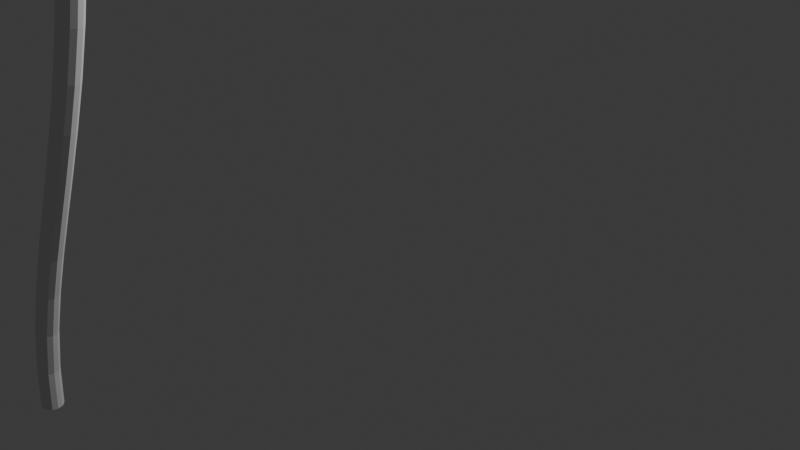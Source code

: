 # Source: blend.blend  (saved by Blender 4.1.24; exported with 4.5.12 LTS)
import bpy
from mathutils import Matrix  # noqa: F401  (used for matrix-valued properties, if any)

bpy.ops.wm.read_factory_settings(use_empty=True)
scene = bpy.context.scene
scene.name = 'Scene'

# ---- collections
col_collection = bpy.data.collections.new('Collection'); scene.collection.children.link(col_collection)

# ---- world
world_world = bpy.data.worlds.new('World'); scene.world = world_world
world_world.use_nodes = True; world_world.node_tree.nodes.clear()
_N = world_world.node_tree.nodes; _L = world_world.node_tree.links
n0 = _N.new('ShaderNodeOutputWorld'); n0.name = 'World Output'; n0.location = (300, 300)
n1 = _N.new('ShaderNodeBackground'); n1.name = 'Background'; n1.location = (10, 300)
n1.inputs[0].default_value = (0.05088, 0.05088, 0.05088, 1.0)
_L.new(n1.outputs[0], n0.inputs[0])
n0.is_active_output = True
world_world.color = (0.05088, 0.05088, 0.05088)
world_world.use_sun_shadow = False
world_world.sun_shadow_jitter_overblur = 0.0

# ---- cameras
cam_camera = bpy.data.cameras.new('Camera')
cam_camera.clip_end = 100.0
cam_camera.ortho_scale = 7.314

# ---- lights
light_light = bpy.data.lights.new('Light', 'POINT')
light_light.transmission_factor = 0.0
light_light.energy = 1000.0
light_light.shadow_soft_size = 0.1
light_light.shadow_maximum_resolution = 0.006
light_light.use_absolute_resolution = True

# ---- meshes
me_x = bpy.data.meshes.new('平面')
me_x.from_pydata([(-0.44, -0.004752, -0.117), (0.2996, -0.004752, -0.1998), (-0.44, -0.004752, 0.08617), (0.2996, -0.004752, 0.1697), (-0.2866, -0.004752, -0.2124), (0.02474, -0.004752, -0.2821), (0.02474, -0.004752, 0.2522), (-0.2866, -0.004752, 0.1822), (-0.5528, -0.004752, -0.00751), (-0.5528, 0.01063, -0.0126), (-0.5528, -0.004752, -0.01768), (0.3404, -0.004752, -0.02999), (0.3404, 0.00861, -0.01718), (0.3404, -0.004752, -0.004377), (-0.2866, -0.004752, -0.02592), (-0.2866, 0.03898, -0.01722), (-0.2866, -0.004752, -0.008608), (0.02474, -0.004752, -0.0291), (0.02474, 0.03898, -0.01744), (0.02474, -0.004752, -0.005672), (-0.44, -0.001054, -0.117), (0.2996, -0.001054, -0.1998), (-0.44, -0.001054, 0.08617), (0.2996, -0.001054, 0.1697), (-0.2866, -0.001054, -0.2124), (0.02474, -0.001054, -0.2821), (0.02474, -0.001054, 0.2522), (-0.2866, -0.001054, 0.1822), (-0.5528, -0.002657, -0.004463), (-0.5531, 0.01432, -0.01254), (-0.5529, -0.002669, -0.02073), (0.3405, -0.001776, -0.03218), (0.3406, 0.0123, -0.01718), (0.3405, -0.00177, -0.00219), (-0.2866, -0.001849, -0.02821), (-0.2868, 0.04267, -0.01723), (-0.2866, -0.001862, -0.006302), (0.02476, -0.001752, -0.03127), (0.02482, 0.04268, -0.01744), (0.02476, -0.001752, -0.00351)], [], [(19, 13, 3, 6), (8, 16, 7, 2), (16, 19, 6, 7), (4, 5, 17, 14), (14, 17, 18, 15), (15, 18, 19, 16), (0, 4, 14, 10), (10, 14, 15, 9), (9, 15, 16, 8), (5, 1, 11, 17), (17, 11, 12, 18), (18, 12, 13, 19), (39, 26, 23, 33), (28, 22, 27, 36), (36, 27, 26, 39), (24, 34, 37, 25), (34, 35, 38, 37), (35, 36, 39, 38), (20, 30, 34, 24), (30, 29, 35, 34), (29, 28, 36, 35), (25, 37, 31, 21), (37, 38, 32, 31), (38, 39, 33, 32), (0, 10, 30, 20), (1, 5, 25, 21), (3, 13, 33, 23), (2, 7, 27, 22), (4, 0, 20, 24), (5, 4, 24, 25), (6, 3, 23, 26), (7, 6, 26, 27), (8, 2, 22, 28), (9, 8, 28, 29), (10, 9, 29, 30), (11, 1, 21, 31), (12, 11, 31, 32), (13, 12, 32, 33)])
me_x.polygons.foreach_set('use_smooth', [True] * 38)
_uv = me_x.uv_layers.new(name='UV 贴图')
_uv.uv.foreach_set('vector', [0.6667, 0.744, 1.0, 0.744, 1.0, 1.0, 0.6667, 1.0, 0.0, 0.744, 0.3333, 0.744, 0.3333, 1.0, 0.0, 1.0, 0.3333, 0.744, 0.6667, 0.744, 0.6667, 1.0, 0.3333, 1.0, 0.3333, 0.0, 0.6667, 0.0, 0.6667, 0.244, 0.3333, 0.244, 0.3333, 0.244, 0.6667, 0.244, 0.6667, 0.494, 0.3333, 0.494, 0.3333, 0.494, 0.6667, 0.494, 0.6667, 0.744, 0.3333, 0.744, 0.0, 0.0, 0.3333, 0.0, 0.3333, 0.244, 0.0, 0.244, 0.0, 0.244, 0.3333, 0.244, 0.3333, 0.494, 0.0, 0.494, 0.0, 0.494, 0.3333, 0.494, 0.3333, 0.744, 0.0, 0.744, 0.6667, 0.0, 1.0, 0.0, 1.0, 0.244, 0.6667, 0.244, 0.6667, 0.244, 1.0, 0.244, 1.0, 0.494, 0.6667, 0.494, 0.6667, 0.494, 1.0, 0.494, 1.0, 0.744, 0.6667, 0.744, 0.6667, 0.744, 0.6667, 1.0, 1.0, 1.0, 1.0, 0.744, 0.0, 0.744, 0.0, 1.0, 0.3333, 1.0, 0.3333, 0.744, 0.3333, 0.744, 0.3333, 1.0, 0.6667, 1.0, 0.6667, 0.744, 0.3333, 0.0, 0.3333, 0.244, 0.6667, 0.244, 0.6667, 0.0, 0.3333, 0.244, 0.3333, 0.494, 0.6667, 0.494, 0.6667, 0.244, 0.3333, 0.494, 0.3333, 0.744, 0.6667, 0.744, 0.6667, 0.494, 0.0, 0.0, 0.0, 0.244, 0.3333, 0.244, 0.3333, 0.0, 0.0, 0.244, 0.0, 0.494, 0.3333, 0.494, 0.3333, 0.244, 0.0, 0.494, 0.0, 0.744, 0.3333, 0.744, 0.3333, 0.494, 0.6667, 0.0, 0.6667, 0.244, 1.0, 0.244, 1.0, 0.0, 0.6667, 0.244, 0.6667, 0.494, 1.0, 0.494, 1.0, 0.244, 0.6667, 0.494, 0.6667, 0.744, 1.0, 0.744, 1.0, 0.494, 0.0, 0.0, 0.0, 0.244, 0.0, 0.244, 0.0, 0.0, 1.0, 0.0, 0.6667, 0.0, 0.6667, 0.0, 1.0, 0.0, 1.0, 1.0, 1.0, 0.744, 1.0, 0.744, 1.0, 1.0, 0.0, 1.0, 0.3333, 1.0, 0.3333, 1.0, 0.0, 1.0, 0.3333, 0.0, 0.0, 0.0, 0.0, 0.0, 0.3333, 0.0, 0.6667, 0.0, 0.3333, 0.0, 0.3333, 0.0, 0.6667, 0.0, 0.6667, 1.0, 1.0, 1.0, 1.0, 1.0, 0.6667, 1.0, 0.3333, 1.0, 0.6667, 1.0, 0.6667, 1.0, 0.3333, 1.0, 0.0, 0.744, 0.0, 1.0, 0.0, 1.0, 0.0, 0.744, 0.0, 0.494, 0.0, 0.744, 0.0, 0.744, 0.0, 0.494, 0.0, 0.244, 0.0, 0.494, 0.0, 0.494, 0.0, 0.244, 1.0, 0.244, 1.0, 0.0, 1.0, 0.0, 1.0, 0.244, 1.0, 0.494, 1.0, 0.244, 1.0, 0.244, 1.0, 0.494, 1.0, 0.744, 1.0, 0.494, 1.0, 0.494, 1.0, 0.744])
me_x.update()
me_x_1 = bpy.data.meshes.new('柱体')
me_x_1.from_pydata([(0.0, 0.09, -7.0), (0.0, 0.09, 7.0), (0.045, 0.07794, -7.0), (0.045, 0.07794, 7.0), (0.07794, 0.045, -7.0), (0.07794, 0.045, 7.0), (0.09, 0.0, -7.0), (0.09, 0.0, 7.0), (0.07794, -0.045, -7.0), (0.07794, -0.045, 7.0), (0.045, -0.07794, -7.0), (0.045, -0.07794, 7.0), (0.0, -0.09, -7.0), (0.0, -0.09, 7.0), (-0.045, -0.07794, -7.0), (-0.045, -0.07794, 7.0), (-0.07794, -0.045, -7.0), (-0.07794, -0.045, 7.0), (-0.09, 0.0, -7.0), (-0.09, 0.0, 7.0), (-0.07794, 0.045, -7.0), (-0.07794, 0.045, 7.0), (-0.045, 0.07794, -7.0), (-0.045, 0.07794, 7.0), (0.0, 0.09, -6.629), (0.0, 0.09, -6.218), (0.0, 0.09, -5.806), (0.0, 0.09, -5.394), (0.0, 0.09, -4.982), (0.0, 0.09, -4.571), (0.0, 0.09, -4.159), (0.0, 0.09, -3.747), (0.0, 0.09, -3.335), (0.0, 0.09, -2.924), (0.0, 0.09, -2.512), (0.0, 0.09, -2.1), (0.0, 0.09, -1.688), (0.0, 0.09, -1.276), (0.0, 0.09, -0.8647), (0.0, 0.09, -0.4529), (0.0, 0.09, -0.04118), (0.0, 0.09, 0.3706), (0.0, 0.09, 0.7824), (0.0, 0.09, 1.194), (0.0, 0.09, 1.606), (0.0, 0.09, 2.018), (0.0, 0.09, 2.429), (0.0, 0.09, 2.841), (0.0, 0.09, 3.253), (0.0, 0.09, 3.665), (0.0, 0.09, 4.076), (0.0, 0.09, 4.488), (0.0, 0.09, 4.9), (0.0, 0.09, 5.312), (0.0, 0.09, 5.724), (0.0, 0.09, 6.135), (0.0, 0.09, 6.547), (0.045, 0.07794, 6.547), (0.045, 0.07794, 6.135), (0.045, 0.07794, 5.724), (0.045, 0.07794, 5.312), (0.045, 0.07794, 4.9), (0.045, 0.07794, 4.488), (0.045, 0.07794, 4.076), (0.045, 0.07794, 3.665), (0.045, 0.07794, 3.253), (0.045, 0.07794, 2.841), (0.045, 0.07794, 2.429), (0.045, 0.07794, 2.018), (0.045, 0.07794, 1.606), (0.045, 0.07794, 1.194), (0.045, 0.07794, 0.7824), (0.045, 0.07794, 0.3706), (0.045, 0.07794, -0.04118), (0.045, 0.07794, -0.4529), (0.045, 0.07794, -0.8647), (0.045, 0.07794, -1.276), (0.045, 0.07794, -1.688), (0.045, 0.07794, -2.1), (0.045, 0.07794, -2.512), (0.045, 0.07794, -2.924), (0.045, 0.07794, -3.335), (0.045, 0.07794, -3.747), (0.045, 0.07794, -4.159), (0.045, 0.07794, -4.571), (0.045, 0.07794, -4.982), (0.045, 0.07794, -5.394), (0.045, 0.07794, -5.806), (0.045, 0.07794, -6.218), (0.045, 0.07794, -6.629), (0.07794, 0.045, 6.547), (0.07794, 0.045, 6.135), (0.07794, 0.045, 5.724), (0.07794, 0.045, 5.312), (0.07794, 0.045, 4.9), (0.07794, 0.045, 4.488), (0.07794, 0.045, 4.076), (0.07794, 0.045, 3.665), (0.07794, 0.045, 3.253), (0.07794, 0.045, 2.841), (0.07794, 0.045, 2.429), (0.07794, 0.045, 2.018), (0.07794, 0.045, 1.606), (0.07794, 0.045, 1.194), (0.07794, 0.045, 0.7824), (0.07794, 0.045, 0.3706), (0.07794, 0.045, -0.04118), (0.07794, 0.045, -0.4529), (0.07794, 0.045, -0.8647), (0.07794, 0.045, -1.276), (0.07794, 0.045, -1.688), (0.07794, 0.045, -2.1), (0.07794, 0.045, -2.512), (0.07794, 0.045, -2.924), (0.07794, 0.045, -3.335), (0.07794, 0.045, -3.747), (0.07794, 0.045, -4.159), (0.07794, 0.045, -4.571), (0.07794, 0.045, -4.982), (0.07794, 0.045, -5.394), (0.07794, 0.045, -5.806), (0.07794, 0.045, -6.218), (0.07794, 0.045, -6.629), (0.09, 0.0, 6.547), (0.09, 0.0, 6.135), (0.09, 0.0, 5.724), (0.09, 0.0, 5.312), (0.09, 0.0, 4.9), (0.09, 0.0, 4.488), (0.09, 0.0, 4.076), (0.09, 0.0, 3.665), (0.09, 0.0, 3.253), (0.09, 0.0, 2.841), (0.09, 0.0, 2.429), (0.09, 0.0, 2.018), (0.09, 0.0, 1.606), (0.09, 0.0, 1.194), (0.09, 0.0, 0.7824), (0.09, 0.0, 0.3706), (0.09, 0.0, -0.04118), (0.09, 0.0, -0.4529), (0.09, 0.0, -0.8647), (0.09, 0.0, -1.276), (0.09, 0.0, -1.688), (0.09, 0.0, -2.1), (0.09, 0.0, -2.512), (0.09, 0.0, -2.924), (0.09, 0.0, -3.335), (0.09, 0.0, -3.747), (0.09, 0.0, -4.159), (0.09, 0.0, -4.571), (0.09, 0.0, -4.982), (0.09, 0.0, -5.394), (0.09, 0.0, -5.806), (0.09, 0.0, -6.218), (0.09, 0.0, -6.629), (0.07794, -0.045, 6.547), (0.07794, -0.045, 6.135), (0.07794, -0.045, 5.724), (0.07794, -0.045, 5.312), (0.07794, -0.045, 4.9), (0.07794, -0.045, 4.488), (0.07794, -0.045, 4.076), (0.07794, -0.045, 3.665), (0.07794, -0.045, 3.253), (0.07794, -0.045, 2.841), (0.07794, -0.045, 2.429), (0.07794, -0.045, 2.018), (0.07794, -0.045, 1.606), (0.07794, -0.045, 1.194), (0.07794, -0.045, 0.7824), (0.07794, -0.045, 0.3706), (0.07794, -0.045, -0.04118), (0.07794, -0.045, -0.4529), (0.07794, -0.045, -0.8647), (0.07794, -0.045, -1.276), (0.07794, -0.045, -1.688), (0.07794, -0.045, -2.1), (0.07794, -0.045, -2.512), (0.07794, -0.045, -2.924), (0.07794, -0.045, -3.335), (0.07794, -0.045, -3.747), (0.07794, -0.045, -4.159), (0.07794, -0.045, -4.571), (0.07794, -0.045, -4.982), (0.07794, -0.045, -5.394), (0.07794, -0.045, -5.806), (0.07794, -0.045, -6.218), (0.07794, -0.045, -6.629), (0.045, -0.07794, 6.547), (0.045, -0.07794, 6.135), (0.045, -0.07794, 5.724), (0.045, -0.07794, 5.312), (0.045, -0.07794, 4.9), (0.045, -0.07794, 4.488), (0.045, -0.07794, 4.076), (0.045, -0.07794, 3.665), (0.045, -0.07794, 3.253), (0.045, -0.07794, 2.841), (0.045, -0.07794, 2.429), (0.045, -0.07794, 2.018), (0.045, -0.07794, 1.606), (0.045, -0.07794, 1.194), (0.045, -0.07794, 0.7824), (0.045, -0.07794, 0.3706), (0.045, -0.07794, -0.04118), (0.045, -0.07794, -0.4529), (0.045, -0.07794, -0.8647), (0.045, -0.07794, -1.276), (0.045, -0.07794, -1.688), (0.045, -0.07794, -2.1), (0.045, -0.07794, -2.512), (0.045, -0.07794, -2.924), (0.045, -0.07794, -3.335), (0.045, -0.07794, -3.747), (0.045, -0.07794, -4.159), (0.045, -0.07794, -4.571), (0.045, -0.07794, -4.982), (0.045, -0.07794, -5.394), (0.045, -0.07794, -5.806), (0.045, -0.07794, -6.218), (0.045, -0.07794, -6.629), (0.0, -0.09, 6.547), (0.0, -0.09, 6.135), (0.0, -0.09, 5.724), (0.0, -0.09, 5.312), (0.0, -0.09, 4.9), (0.0, -0.09, 4.488), (0.0, -0.09, 4.076), (0.0, -0.09, 3.665), (0.0, -0.09, 3.253), (0.0, -0.09, 2.841), (0.0, -0.09, 2.429), (0.0, -0.09, 2.018), (0.0, -0.09, 1.606), (0.0, -0.09, 1.194), (0.0, -0.09, 0.7824), (0.0, -0.09, 0.3706), (0.0, -0.09, -0.04118), (0.0, -0.09, -0.4529), (0.0, -0.09, -0.8647), (0.0, -0.09, -1.276), (0.0, -0.09, -1.688), (0.0, -0.09, -2.1), (0.0, -0.09, -2.512), (0.0, -0.09, -2.924), (0.0, -0.09, -3.335), (0.0, -0.09, -3.747), (0.0, -0.09, -4.159), (0.0, -0.09, -4.571), (0.0, -0.09, -4.982), (0.0, -0.09, -5.394), (0.0, -0.09, -5.806), (0.0, -0.09, -6.218), (0.0, -0.09, -6.629), (-0.045, -0.07794, 6.547), (-0.045, -0.07794, 6.135), (-0.045, -0.07794, 5.724), (-0.045, -0.07794, 5.312), (-0.045, -0.07794, 4.9), (-0.045, -0.07794, 4.488), (-0.045, -0.07794, 4.076), (-0.045, -0.07794, 3.665), (-0.045, -0.07794, 3.253), (-0.045, -0.07794, 2.841), (-0.045, -0.07794, 2.429), (-0.045, -0.07794, 2.018), (-0.045, -0.07794, 1.606), (-0.045, -0.07794, 1.194), (-0.045, -0.07794, 0.7824), (-0.045, -0.07794, 0.3706), (-0.045, -0.07794, -0.04118), (-0.045, -0.07794, -0.4529), (-0.045, -0.07794, -0.8647), (-0.045, -0.07794, -1.276), (-0.045, -0.07794, -1.688), (-0.045, -0.07794, -2.1), (-0.045, -0.07794, -2.512), (-0.045, -0.07794, -2.924), (-0.045, -0.07794, -3.335), (-0.045, -0.07794, -3.747), (-0.045, -0.07794, -4.159), (-0.045, -0.07794, -4.571), (-0.045, -0.07794, -4.982), (-0.045, -0.07794, -5.394), (-0.045, -0.07794, -5.806), (-0.045, -0.07794, -6.218), (-0.045, -0.07794, -6.629), (-0.07794, -0.045, 6.547), (-0.07794, -0.045, 6.135), (-0.07794, -0.045, 5.724), (-0.07794, -0.045, 5.312), (-0.07794, -0.045, 4.9), (-0.07794, -0.045, 4.488), (-0.07794, -0.045, 4.076), (-0.07794, -0.045, 3.665), (-0.07794, -0.045, 3.253), (-0.07794, -0.045, 2.841), (-0.07794, -0.045, 2.429), (-0.07794, -0.045, 2.018), (-0.07794, -0.045, 1.606), (-0.07794, -0.045, 1.194), (-0.07794, -0.045, 0.7824), (-0.07794, -0.045, 0.3706), (-0.07794, -0.045, -0.04118), (-0.07794, -0.045, -0.4529), (-0.07794, -0.045, -0.8647), (-0.07794, -0.045, -1.276), (-0.07794, -0.045, -1.688), (-0.07794, -0.045, -2.1), (-0.07794, -0.045, -2.512), (-0.07794, -0.045, -2.924), (-0.07794, -0.045, -3.335), (-0.07794, -0.045, -3.747), (-0.07794, -0.045, -4.159), (-0.07794, -0.045, -4.571), (-0.07794, -0.045, -4.982), (-0.07794, -0.045, -5.394), (-0.07794, -0.045, -5.806), (-0.07794, -0.045, -6.218), (-0.07794, -0.045, -6.629), (-0.09, 0.0, 6.547), (-0.09, 0.0, 6.135), (-0.09, 0.0, 5.724), (-0.09, 0.0, 5.312), (-0.09, 0.0, 4.9), (-0.09, 0.0, 4.488), (-0.09, 0.0, 4.076), (-0.09, 0.0, 3.665), (-0.09, 0.0, 3.253), (-0.09, 0.0, 2.841), (-0.09, 0.0, 2.429), (-0.09, 0.0, 2.018), (-0.09, 0.0, 1.606), (-0.09, 0.0, 1.194), (-0.09, 0.0, 0.7824), (-0.09, 0.0, 0.3706), (-0.09, 0.0, -0.04118), (-0.09, 0.0, -0.4529), (-0.09, 0.0, -0.8647), (-0.09, 0.0, -1.276), (-0.09, 0.0, -1.688), (-0.09, 0.0, -2.1), (-0.09, 0.0, -2.512), (-0.09, 0.0, -2.924), (-0.09, 0.0, -3.335), (-0.09, 0.0, -3.747), (-0.09, 0.0, -4.159), (-0.09, 0.0, -4.571), (-0.09, 0.0, -4.982), (-0.09, 0.0, -5.394), (-0.09, 0.0, -5.806), (-0.09, 0.0, -6.218), (-0.09, 0.0, -6.629), (-0.07794, 0.045, 6.547), (-0.07794, 0.045, 6.135), (-0.07794, 0.045, 5.724), (-0.07794, 0.045, 5.312), (-0.07794, 0.045, 4.9), (-0.07794, 0.045, 4.488), (-0.07794, 0.045, 4.076), (-0.07794, 0.045, 3.665), (-0.07794, 0.045, 3.253), (-0.07794, 0.045, 2.841), (-0.07794, 0.045, 2.429), (-0.07794, 0.045, 2.018), (-0.07794, 0.045, 1.606), (-0.07794, 0.045, 1.194), (-0.07794, 0.045, 0.7824), (-0.07794, 0.045, 0.3706), (-0.07794, 0.045, -0.04118), (-0.07794, 0.045, -0.4529), (-0.07794, 0.045, -0.8647), (-0.07794, 0.045, -1.276), (-0.07794, 0.045, -1.688), (-0.07794, 0.045, -2.1), (-0.07794, 0.045, -2.512), (-0.07794, 0.045, -2.924), (-0.07794, 0.045, -3.335), (-0.07794, 0.045, -3.747), (-0.07794, 0.045, -4.159), (-0.07794, 0.045, -4.571), (-0.07794, 0.045, -4.982), (-0.07794, 0.045, -5.394), (-0.07794, 0.045, -5.806), (-0.07794, 0.045, -6.218), (-0.07794, 0.045, -6.629), (-0.045, 0.07794, 6.547), (-0.045, 0.07794, 6.135), (-0.045, 0.07794, 5.724), (-0.045, 0.07794, 5.312), (-0.045, 0.07794, 4.9), (-0.045, 0.07794, 4.488), (-0.045, 0.07794, 4.076), (-0.045, 0.07794, 3.665), (-0.045, 0.07794, 3.253), (-0.045, 0.07794, 2.841), (-0.045, 0.07794, 2.429), (-0.045, 0.07794, 2.018), (-0.045, 0.07794, 1.606), (-0.045, 0.07794, 1.194), (-0.045, 0.07794, 0.7824), (-0.045, 0.07794, 0.3706), (-0.045, 0.07794, -0.04118), (-0.045, 0.07794, -0.4529), (-0.045, 0.07794, -0.8647), (-0.045, 0.07794, -1.276), (-0.045, 0.07794, -1.688), (-0.045, 0.07794, -2.1), (-0.045, 0.07794, -2.512), (-0.045, 0.07794, -2.924), (-0.045, 0.07794, -3.335), (-0.045, 0.07794, -3.747), (-0.045, 0.07794, -4.159), (-0.045, 0.07794, -4.571), (-0.045, 0.07794, -4.982), (-0.045, 0.07794, -5.394), (-0.045, 0.07794, -5.806), (-0.045, 0.07794, -6.218), (-0.045, 0.07794, -6.629)], [], [(56, 1, 3, 57), (57, 3, 5, 90), (90, 5, 7, 123), (123, 7, 9, 156), (156, 9, 11, 189), (189, 11, 13, 222), (222, 13, 15, 255), (255, 15, 17, 288), (288, 17, 19, 321), (321, 19, 21, 354), (3, 1, 23, 21, 19, 17, 15, 13, 11, 9, 7, 5), (354, 21, 23, 387), (387, 23, 1, 56), (0, 2, 4, 6, 8, 10, 12, 14, 16, 18, 20, 22), (22, 419, 24, 0), (419, 418, 25, 24), (418, 417, 26, 25), (417, 416, 27, 26), (416, 415, 28, 27), (415, 414, 29, 28), (414, 413, 30, 29), (413, 412, 31, 30), (412, 411, 32, 31), (411, 410, 33, 32), (410, 409, 34, 33), (409, 408, 35, 34), (408, 407, 36, 35), (407, 406, 37, 36), (406, 405, 38, 37), (405, 404, 39, 38), (404, 403, 40, 39), (403, 402, 41, 40), (402, 401, 42, 41), (401, 400, 43, 42), (400, 399, 44, 43), (399, 398, 45, 44), (398, 397, 46, 45), (397, 396, 47, 46), (396, 395, 48, 47), (395, 394, 49, 48), (394, 393, 50, 49), (393, 392, 51, 50), (392, 391, 52, 51), (391, 390, 53, 52), (390, 389, 54, 53), (389, 388, 55, 54), (388, 387, 56, 55), (20, 386, 419, 22), (386, 385, 418, 419), (385, 384, 417, 418), (384, 383, 416, 417), (383, 382, 415, 416), (382, 381, 414, 415), (381, 380, 413, 414), (380, 379, 412, 413), (379, 378, 411, 412), (378, 377, 410, 411), (377, 376, 409, 410), (376, 375, 408, 409), (375, 374, 407, 408), (374, 373, 406, 407), (373, 372, 405, 406), (372, 371, 404, 405), (371, 370, 403, 404), (370, 369, 402, 403), (369, 368, 401, 402), (368, 367, 400, 401), (367, 366, 399, 400), (366, 365, 398, 399), (365, 364, 397, 398), (364, 363, 396, 397), (363, 362, 395, 396), (362, 361, 394, 395), (361, 360, 393, 394), (360, 359, 392, 393), (359, 358, 391, 392), (358, 357, 390, 391), (357, 356, 389, 390), (356, 355, 388, 389), (355, 354, 387, 388), (18, 353, 386, 20), (353, 352, 385, 386), (352, 351, 384, 385), (351, 350, 383, 384), (350, 349, 382, 383), (349, 348, 381, 382), (348, 347, 380, 381), (347, 346, 379, 380), (346, 345, 378, 379), (345, 344, 377, 378), (344, 343, 376, 377), (343, 342, 375, 376), (342, 341, 374, 375), (341, 340, 373, 374), (340, 339, 372, 373), (339, 338, 371, 372), (338, 337, 370, 371), (337, 336, 369, 370), (336, 335, 368, 369), (335, 334, 367, 368), (334, 333, 366, 367), (333, 332, 365, 366), (332, 331, 364, 365), (331, 330, 363, 364), (330, 329, 362, 363), (329, 328, 361, 362), (328, 327, 360, 361), (327, 326, 359, 360), (326, 325, 358, 359), (325, 324, 357, 358), (324, 323, 356, 357), (323, 322, 355, 356), (322, 321, 354, 355), (16, 320, 353, 18), (320, 319, 352, 353), (319, 318, 351, 352), (318, 317, 350, 351), (317, 316, 349, 350), (316, 315, 348, 349), (315, 314, 347, 348), (314, 313, 346, 347), (313, 312, 345, 346), (312, 311, 344, 345), (311, 310, 343, 344), (310, 309, 342, 343), (309, 308, 341, 342), (308, 307, 340, 341), (307, 306, 339, 340), (306, 305, 338, 339), (305, 304, 337, 338), (304, 303, 336, 337), (303, 302, 335, 336), (302, 301, 334, 335), (301, 300, 333, 334), (300, 299, 332, 333), (299, 298, 331, 332), (298, 297, 330, 331), (297, 296, 329, 330), (296, 295, 328, 329), (295, 294, 327, 328), (294, 293, 326, 327), (293, 292, 325, 326), (292, 291, 324, 325), (291, 290, 323, 324), (290, 289, 322, 323), (289, 288, 321, 322), (14, 287, 320, 16), (287, 286, 319, 320), (286, 285, 318, 319), (285, 284, 317, 318), (284, 283, 316, 317), (283, 282, 315, 316), (282, 281, 314, 315), (281, 280, 313, 314), (280, 279, 312, 313), (279, 278, 311, 312), (278, 277, 310, 311), (277, 276, 309, 310), (276, 275, 308, 309), (275, 274, 307, 308), (274, 273, 306, 307), (273, 272, 305, 306), (272, 271, 304, 305), (271, 270, 303, 304), (270, 269, 302, 303), (269, 268, 301, 302), (268, 267, 300, 301), (267, 266, 299, 300), (266, 265, 298, 299), (265, 264, 297, 298), (264, 263, 296, 297), (263, 262, 295, 296), (262, 261, 294, 295), (261, 260, 293, 294), (260, 259, 292, 293), (259, 258, 291, 292), (258, 257, 290, 291), (257, 256, 289, 290), (256, 255, 288, 289), (12, 254, 287, 14), (254, 253, 286, 287), (253, 252, 285, 286), (252, 251, 284, 285), (251, 250, 283, 284), (250, 249, 282, 283), (249, 248, 281, 282), (248, 247, 280, 281), (247, 246, 279, 280), (246, 245, 278, 279), (245, 244, 277, 278), (244, 243, 276, 277), (243, 242, 275, 276), (242, 241, 274, 275), (241, 240, 273, 274), (240, 239, 272, 273), (239, 238, 271, 272), (238, 237, 270, 271), (237, 236, 269, 270), (236, 235, 268, 269), (235, 234, 267, 268), (234, 233, 266, 267), (233, 232, 265, 266), (232, 231, 264, 265), (231, 230, 263, 264), (230, 229, 262, 263), (229, 228, 261, 262), (228, 227, 260, 261), (227, 226, 259, 260), (226, 225, 258, 259), (225, 224, 257, 258), (224, 223, 256, 257), (223, 222, 255, 256), (10, 221, 254, 12), (221, 220, 253, 254), (220, 219, 252, 253), (219, 218, 251, 252), (218, 217, 250, 251), (217, 216, 249, 250), (216, 215, 248, 249), (215, 214, 247, 248), (214, 213, 246, 247), (213, 212, 245, 246), (212, 211, 244, 245), (211, 210, 243, 244), (210, 209, 242, 243), (209, 208, 241, 242), (208, 207, 240, 241), (207, 206, 239, 240), (206, 205, 238, 239), (205, 204, 237, 238), (204, 203, 236, 237), (203, 202, 235, 236), (202, 201, 234, 235), (201, 200, 233, 234), (200, 199, 232, 233), (199, 198, 231, 232), (198, 197, 230, 231), (197, 196, 229, 230), (196, 195, 228, 229), (195, 194, 227, 228), (194, 193, 226, 227), (193, 192, 225, 226), (192, 191, 224, 225), (191, 190, 223, 224), (190, 189, 222, 223), (8, 188, 221, 10), (188, 187, 220, 221), (187, 186, 219, 220), (186, 185, 218, 219), (185, 184, 217, 218), (184, 183, 216, 217), (183, 182, 215, 216), (182, 181, 214, 215), (181, 180, 213, 214), (180, 179, 212, 213), (179, 178, 211, 212), (178, 177, 210, 211), (177, 176, 209, 210), (176, 175, 208, 209), (175, 174, 207, 208), (174, 173, 206, 207), (173, 172, 205, 206), (172, 171, 204, 205), (171, 170, 203, 204), (170, 169, 202, 203), (169, 168, 201, 202), (168, 167, 200, 201), (167, 166, 199, 200), (166, 165, 198, 199), (165, 164, 197, 198), (164, 163, 196, 197), (163, 162, 195, 196), (162, 161, 194, 195), (161, 160, 193, 194), (160, 159, 192, 193), (159, 158, 191, 192), (158, 157, 190, 191), (157, 156, 189, 190), (6, 155, 188, 8), (155, 154, 187, 188), (154, 153, 186, 187), (153, 152, 185, 186), (152, 151, 184, 185), (151, 150, 183, 184), (150, 149, 182, 183), (149, 148, 181, 182), (148, 147, 180, 181), (147, 146, 179, 180), (146, 145, 178, 179), (145, 144, 177, 178), (144, 143, 176, 177), (143, 142, 175, 176), (142, 141, 174, 175), (141, 140, 173, 174), (140, 139, 172, 173), (139, 138, 171, 172), (138, 137, 170, 171), (137, 136, 169, 170), (136, 135, 168, 169), (135, 134, 167, 168), (134, 133, 166, 167), (133, 132, 165, 166), (132, 131, 164, 165), (131, 130, 163, 164), (130, 129, 162, 163), (129, 128, 161, 162), (128, 127, 160, 161), (127, 126, 159, 160), (126, 125, 158, 159), (125, 124, 157, 158), (124, 123, 156, 157), (4, 122, 155, 6), (122, 121, 154, 155), (121, 120, 153, 154), (120, 119, 152, 153), (119, 118, 151, 152), (118, 117, 150, 151), (117, 116, 149, 150), (116, 115, 148, 149), (115, 114, 147, 148), (114, 113, 146, 147), (113, 112, 145, 146), (112, 111, 144, 145), (111, 110, 143, 144), (110, 109, 142, 143), (109, 108, 141, 142), (108, 107, 140, 141), (107, 106, 139, 140), (106, 105, 138, 139), (105, 104, 137, 138), (104, 103, 136, 137), (103, 102, 135, 136), (102, 101, 134, 135), (101, 100, 133, 134), (100, 99, 132, 133), (99, 98, 131, 132), (98, 97, 130, 131), (97, 96, 129, 130), (96, 95, 128, 129), (95, 94, 127, 128), (94, 93, 126, 127), (93, 92, 125, 126), (92, 91, 124, 125), (91, 90, 123, 124), (2, 89, 122, 4), (89, 88, 121, 122), (88, 87, 120, 121), (87, 86, 119, 120), (86, 85, 118, 119), (85, 84, 117, 118), (84, 83, 116, 117), (83, 82, 115, 116), (82, 81, 114, 115), (81, 80, 113, 114), (80, 79, 112, 113), (79, 78, 111, 112), (78, 77, 110, 111), (77, 76, 109, 110), (76, 75, 108, 109), (75, 74, 107, 108), (74, 73, 106, 107), (73, 72, 105, 106), (72, 71, 104, 105), (71, 70, 103, 104), (70, 69, 102, 103), (69, 68, 101, 102), (68, 67, 100, 101), (67, 66, 99, 100), (66, 65, 98, 99), (65, 64, 97, 98), (64, 63, 96, 97), (63, 62, 95, 96), (62, 61, 94, 95), (61, 60, 93, 94), (60, 59, 92, 93), (59, 58, 91, 92), (58, 57, 90, 91), (0, 24, 89, 2), (24, 25, 88, 89), (25, 26, 87, 88), (26, 27, 86, 87), (27, 28, 85, 86), (28, 29, 84, 85), (29, 30, 83, 84), (30, 31, 82, 83), (31, 32, 81, 82), (32, 33, 80, 81), (33, 34, 79, 80), (34, 35, 78, 79), (35, 36, 77, 78), (36, 37, 76, 77), (37, 38, 75, 76), (38, 39, 74, 75), (39, 40, 73, 74), (40, 41, 72, 73), (41, 42, 71, 72), (42, 43, 70, 71), (43, 44, 69, 70), (44, 45, 68, 69), (45, 46, 67, 68), (46, 47, 66, 67), (47, 48, 65, 66), (48, 49, 64, 65), (49, 50, 63, 64), (50, 51, 62, 63), (51, 52, 61, 62), (52, 53, 60, 61), (53, 54, 59, 60), (54, 55, 58, 59), (55, 56, 57, 58)])
_uv = me_x_1.uv_layers.new(name='UV 贴图')
_uv.uv.foreach_set('vector', [1.0, 0.9838, 1.0, 1.0, 0.9167, 1.0, 0.9167, 0.9838, 0.9167, 0.9838, 0.9167, 1.0, 0.8333, 1.0, 0.8333, 0.9838, 0.8333, 0.9838, 0.8333, 1.0, 0.75, 1.0, 0.75, 0.9838, 0.75, 0.9838, 0.75, 1.0, 0.6667, 1.0, 0.6667, 0.9838, 0.6667, 0.9838, 0.6667, 1.0, 0.5833, 1.0, 0.5833, 0.9838, 0.5833, 0.9838, 0.5833, 1.0, 0.5, 1.0, 0.5, 0.9838, 0.5, 0.9838, 0.5, 1.0, 0.4167, 1.0, 0.4167, 0.9838, 0.4167, 0.9838, 0.4167, 1.0, 0.3333, 1.0, 0.3333, 0.9838, 0.3333, 0.9838, 0.3333, 1.0, 0.25, 1.0, 0.25, 0.9838, 0.25, 0.9838, 0.25, 1.0, 0.1667, 1.0, 0.1667, 0.9838, 0.37, 0.4578, 0.25, 0.49, 0.13, 0.4578, 0.04215, 0.37, 0.01, 0.25, 0.04215, 0.13, 0.13, 0.04215, 0.25, 0.01, 0.37, 0.04215, 0.4578, 0.13, 0.49, 0.25, 0.4578, 0.37, 0.1667, 0.9838, 0.1667, 1.0, 0.08333, 1.0, 0.08333, 0.9838, 0.08333, 0.9838, 0.08333, 1.0, 7.451e-08, 1.0, 7.451e-08, 0.9838, 0.75, 0.49, 0.87, 0.4578, 0.9578, 0.37, 0.99, 0.25, 0.9578, 0.13, 0.87, 0.04215, 0.75, 0.01, 0.63, 0.04215, 0.5422, 0.13, 0.51, 0.25, 0.5422, 0.37, 0.63, 0.4578, 0.08333, 0.5, 0.08333, 0.5132, 7.451e-08, 0.5132, 7.451e-08, 0.5, 0.08333, 0.5132, 0.08333, 0.5279, 7.451e-08, 0.5279, 7.451e-08, 0.5132, 0.08333, 0.5279, 0.08333, 0.5426, 7.451e-08, 0.5426, 7.451e-08, 0.5279, 0.08333, 0.5426, 0.08333, 0.5574, 7.451e-08, 0.5574, 7.451e-08, 0.5426, 0.08333, 0.5574, 0.08333, 0.5721, 7.451e-08, 0.5721, 7.451e-08, 0.5574, 0.08333, 0.5721, 0.08333, 0.5868, 7.451e-08, 0.5868, 7.451e-08, 0.5721, 0.08333, 0.5868, 0.08333, 0.6015, 7.451e-08, 0.6015, 7.451e-08, 0.5868, 0.08333, 0.6015, 0.08333, 0.6162, 7.451e-08, 0.6162, 7.451e-08, 0.6015, 0.08333, 0.6162, 0.08333, 0.6309, 7.451e-08, 0.6309, 7.451e-08, 0.6162, 0.08333, 0.6309, 0.08333, 0.6456, 7.451e-08, 0.6456, 7.451e-08, 0.6309, 0.08333, 0.6456, 0.08333, 0.6603, 7.451e-08, 0.6603, 7.451e-08, 0.6456, 0.08333, 0.6603, 0.08333, 0.675, 7.451e-08, 0.675, 7.451e-08, 0.6603, 0.08333, 0.675, 0.08333, 0.6897, 7.451e-08, 0.6897, 7.451e-08, 0.675, 0.08333, 0.6897, 0.08333, 0.7044, 7.451e-08, 0.7044, 7.451e-08, 0.6897, 0.08333, 0.7044, 0.08333, 0.7191, 7.451e-08, 0.7191, 7.451e-08, 0.7044, 0.08333, 0.7191, 0.08333, 0.7338, 7.451e-08, 0.7338, 7.451e-08, 0.7191, 0.08333, 0.7338, 0.08333, 0.7485, 7.451e-08, 0.7485, 7.451e-08, 0.7338, 0.08333, 0.7485, 0.08333, 0.7632, 7.451e-08, 0.7632, 7.451e-08, 0.7485, 0.08333, 0.7632, 0.08333, 0.7779, 7.451e-08, 0.7779, 7.451e-08, 0.7632, 0.08333, 0.7779, 0.08333, 0.7926, 7.451e-08, 0.7926, 7.451e-08, 0.7779, 0.08333, 0.7926, 0.08333, 0.8074, 7.451e-08, 0.8074, 7.451e-08, 0.7926, 0.08333, 0.8074, 0.08333, 0.8221, 7.451e-08, 0.8221, 7.451e-08, 0.8074, 0.08333, 0.8221, 0.08333, 0.8368, 7.451e-08, 0.8368, 7.451e-08, 0.8221, 0.08333, 0.8368, 0.08333, 0.8515, 7.451e-08, 0.8515, 7.451e-08, 0.8368, 0.08333, 0.8515, 0.08333, 0.8662, 7.451e-08, 0.8662, 7.451e-08, 0.8515, 0.08333, 0.8662, 0.08333, 0.8809, 7.451e-08, 0.8809, 7.451e-08, 0.8662, 0.08333, 0.8809, 0.08333, 0.8956, 7.451e-08, 0.8956, 7.451e-08, 0.8809, 0.08333, 0.8956, 0.08333, 0.9103, 7.451e-08, 0.9103, 7.451e-08, 0.8956, 0.08333, 0.9103, 0.08333, 0.925, 7.451e-08, 0.925, 7.451e-08, 0.9103, 0.08333, 0.925, 0.08333, 0.9397, 7.451e-08, 0.9397, 7.451e-08, 0.925, 0.08333, 0.9397, 0.08333, 0.9544, 7.451e-08, 0.9544, 7.451e-08, 0.9397, 0.08333, 0.9544, 0.08333, 0.9691, 7.451e-08, 0.9691, 7.451e-08, 0.9544, 0.08333, 0.9691, 0.08333, 0.9838, 7.451e-08, 0.9838, 7.451e-08, 0.9691, 0.1667, 0.5, 0.1667, 0.5132, 0.08333, 0.5132, 0.08333, 0.5, 0.1667, 0.5132, 0.1667, 0.5279, 0.08333, 0.5279, 0.08333, 0.5132, 0.1667, 0.5279, 0.1667, 0.5426, 0.08333, 0.5426, 0.08333, 0.5279, 0.1667, 0.5426, 0.1667, 0.5574, 0.08333, 0.5574, 0.08333, 0.5426, 0.1667, 0.5574, 0.1667, 0.5721, 0.08333, 0.5721, 0.08333, 0.5574, 0.1667, 0.5721, 0.1667, 0.5868, 0.08333, 0.5868, 0.08333, 0.5721, 0.1667, 0.5868, 0.1667, 0.6015, 0.08333, 0.6015, 0.08333, 0.5868, 0.1667, 0.6015, 0.1667, 0.6162, 0.08333, 0.6162, 0.08333, 0.6015, 0.1667, 0.6162, 0.1667, 0.6309, 0.08333, 0.6309, 0.08333, 0.6162, 0.1667, 0.6309, 0.1667, 0.6456, 0.08333, 0.6456, 0.08333, 0.6309, 0.1667, 0.6456, 0.1667, 0.6603, 0.08333, 0.6603, 0.08333, 0.6456, 0.1667, 0.6603, 0.1667, 0.675, 0.08333, 0.675, 0.08333, 0.6603, 0.1667, 0.675, 0.1667, 0.6897, 0.08333, 0.6897, 0.08333, 0.675, 0.1667, 0.6897, 0.1667, 0.7044, 0.08333, 0.7044, 0.08333, 0.6897, 0.1667, 0.7044, 0.1667, 0.7191, 0.08333, 0.7191, 0.08333, 0.7044, 0.1667, 0.7191, 0.1667, 0.7338, 0.08333, 0.7338, 0.08333, 0.7191, 0.1667, 0.7338, 0.1667, 0.7485, 0.08333, 0.7485, 0.08333, 0.7338, 0.1667, 0.7485, 0.1667, 0.7632, 0.08333, 0.7632, 0.08333, 0.7485, 0.1667, 0.7632, 0.1667, 0.7779, 0.08333, 0.7779, 0.08333, 0.7632, 0.1667, 0.7779, 0.1667, 0.7926, 0.08333, 0.7926, 0.08333, 0.7779, 0.1667, 0.7926, 0.1667, 0.8074, 0.08333, 0.8074, 0.08333, 0.7926, 0.1667, 0.8074, 0.1667, 0.8221, 0.08333, 0.8221, 0.08333, 0.8074, 0.1667, 0.8221, 0.1667, 0.8368, 0.08333, 0.8368, 0.08333, 0.8221, 0.1667, 0.8368, 0.1667, 0.8515, 0.08333, 0.8515, 0.08333, 0.8368, 0.1667, 0.8515, 0.1667, 0.8662, 0.08333, 0.8662, 0.08333, 0.8515, 0.1667, 0.8662, 0.1667, 0.8809, 0.08333, 0.8809, 0.08333, 0.8662, 0.1667, 0.8809, 0.1667, 0.8956, 0.08333, 0.8956, 0.08333, 0.8809, 0.1667, 0.8956, 0.1667, 0.9103, 0.08333, 0.9103, 0.08333, 0.8956, 0.1667, 0.9103, 0.1667, 0.925, 0.08333, 0.925, 0.08333, 0.9103, 0.1667, 0.925, 0.1667, 0.9397, 0.08333, 0.9397, 0.08333, 0.925, 0.1667, 0.9397, 0.1667, 0.9544, 0.08333, 0.9544, 0.08333, 0.9397, 0.1667, 0.9544, 0.1667, 0.9691, 0.08333, 0.9691, 0.08333, 0.9544, 0.1667, 0.9691, 0.1667, 0.9838, 0.08333, 0.9838, 0.08333, 0.9691, 0.25, 0.5, 0.25, 0.5132, 0.1667, 0.5132, 0.1667, 0.5, 0.25, 0.5132, 0.25, 0.5279, 0.1667, 0.5279, 0.1667, 0.5132, 0.25, 0.5279, 0.25, 0.5426, 0.1667, 0.5426, 0.1667, 0.5279, 0.25, 0.5426, 0.25, 0.5574, 0.1667, 0.5574, 0.1667, 0.5426, 0.25, 0.5574, 0.25, 0.5721, 0.1667, 0.5721, 0.1667, 0.5574, 0.25, 0.5721, 0.25, 0.5868, 0.1667, 0.5868, 0.1667, 0.5721, 0.25, 0.5868, 0.25, 0.6015, 0.1667, 0.6015, 0.1667, 0.5868, 0.25, 0.6015, 0.25, 0.6162, 0.1667, 0.6162, 0.1667, 0.6015, 0.25, 0.6162, 0.25, 0.6309, 0.1667, 0.6309, 0.1667, 0.6162, 0.25, 0.6309, 0.25, 0.6456, 0.1667, 0.6456, 0.1667, 0.6309, 0.25, 0.6456, 0.25, 0.6603, 0.1667, 0.6603, 0.1667, 0.6456, 0.25, 0.6603, 0.25, 0.675, 0.1667, 0.675, 0.1667, 0.6603, 0.25, 0.675, 0.25, 0.6897, 0.1667, 0.6897, 0.1667, 0.675, 0.25, 0.6897, 0.25, 0.7044, 0.1667, 0.7044, 0.1667, 0.6897, 0.25, 0.7044, 0.25, 0.7191, 0.1667, 0.7191, 0.1667, 0.7044, 0.25, 0.7191, 0.25, 0.7338, 0.1667, 0.7338, 0.1667, 0.7191, 0.25, 0.7338, 0.25, 0.7485, 0.1667, 0.7485, 0.1667, 0.7338, 0.25, 0.7485, 0.25, 0.7632, 0.1667, 0.7632, 0.1667, 0.7485, 0.25, 0.7632, 0.25, 0.7779, 0.1667, 0.7779, 0.1667, 0.7632, 0.25, 0.7779, 0.25, 0.7926, 0.1667, 0.7926, 0.1667, 0.7779, 0.25, 0.7926, 0.25, 0.8074, 0.1667, 0.8074, 0.1667, 0.7926, 0.25, 0.8074, 0.25, 0.8221, 0.1667, 0.8221, 0.1667, 0.8074, 0.25, 0.8221, 0.25, 0.8368, 0.1667, 0.8368, 0.1667, 0.8221, 0.25, 0.8368, 0.25, 0.8515, 0.1667, 0.8515, 0.1667, 0.8368, 0.25, 0.8515, 0.25, 0.8662, 0.1667, 0.8662, 0.1667, 0.8515, 0.25, 0.8662, 0.25, 0.8809, 0.1667, 0.8809, 0.1667, 0.8662, 0.25, 0.8809, 0.25, 0.8956, 0.1667, 0.8956, 0.1667, 0.8809, 0.25, 0.8956, 0.25, 0.9103, 0.1667, 0.9103, 0.1667, 0.8956, 0.25, 0.9103, 0.25, 0.925, 0.1667, 0.925, 0.1667, 0.9103, 0.25, 0.925, 0.25, 0.9397, 0.1667, 0.9397, 0.1667, 0.925, 0.25, 0.9397, 0.25, 0.9544, 0.1667, 0.9544, 0.1667, 0.9397, 0.25, 0.9544, 0.25, 0.9691, 0.1667, 0.9691, 0.1667, 0.9544, 0.25, 0.9691, 0.25, 0.9838, 0.1667, 0.9838, 0.1667, 0.9691, 0.3333, 0.5, 0.3333, 0.5132, 0.25, 0.5132, 0.25, 0.5, 0.3333, 0.5132, 0.3333, 0.5279, 0.25, 0.5279, 0.25, 0.5132, 0.3333, 0.5279, 0.3333, 0.5426, 0.25, 0.5426, 0.25, 0.5279, 0.3333, 0.5426, 0.3333, 0.5574, 0.25, 0.5574, 0.25, 0.5426, 0.3333, 0.5574, 0.3333, 0.5721, 0.25, 0.5721, 0.25, 0.5574, 0.3333, 0.5721, 0.3333, 0.5868, 0.25, 0.5868, 0.25, 0.5721, 0.3333, 0.5868, 0.3333, 0.6015, 0.25, 0.6015, 0.25, 0.5868, 0.3333, 0.6015, 0.3333, 0.6162, 0.25, 0.6162, 0.25, 0.6015, 0.3333, 0.6162, 0.3333, 0.6309, 0.25, 0.6309, 0.25, 0.6162, 0.3333, 0.6309, 0.3333, 0.6456, 0.25, 0.6456, 0.25, 0.6309, 0.3333, 0.6456, 0.3333, 0.6603, 0.25, 0.6603, 0.25, 0.6456, 0.3333, 0.6603, 0.3333, 0.675, 0.25, 0.675, 0.25, 0.6603, 0.3333, 0.675, 0.3333, 0.6897, 0.25, 0.6897, 0.25, 0.675, 0.3333, 0.6897, 0.3333, 0.7044, 0.25, 0.7044, 0.25, 0.6897, 0.3333, 0.7044, 0.3333, 0.7191, 0.25, 0.7191, 0.25, 0.7044, 0.3333, 0.7191, 0.3333, 0.7338, 0.25, 0.7338, 0.25, 0.7191, 0.3333, 0.7338, 0.3333, 0.7485, 0.25, 0.7485, 0.25, 0.7338, 0.3333, 0.7485, 0.3333, 0.7632, 0.25, 0.7632, 0.25, 0.7485, 0.3333, 0.7632, 0.3333, 0.7779, 0.25, 0.7779, 0.25, 0.7632, 0.3333, 0.7779, 0.3333, 0.7926, 0.25, 0.7926, 0.25, 0.7779, 0.3333, 0.7926, 0.3333, 0.8074, 0.25, 0.8074, 0.25, 0.7926, 0.3333, 0.8074, 0.3333, 0.8221, 0.25, 0.8221, 0.25, 0.8074, 0.3333, 0.8221, 0.3333, 0.8368, 0.25, 0.8368, 0.25, 0.8221, 0.3333, 0.8368, 0.3333, 0.8515, 0.25, 0.8515, 0.25, 0.8368, 0.3333, 0.8515, 0.3333, 0.8662, 0.25, 0.8662, 0.25, 0.8515, 0.3333, 0.8662, 0.3333, 0.8809, 0.25, 0.8809, 0.25, 0.8662, 0.3333, 0.8809, 0.3333, 0.8956, 0.25, 0.8956, 0.25, 0.8809, 0.3333, 0.8956, 0.3333, 0.9103, 0.25, 0.9103, 0.25, 0.8956, 0.3333, 0.9103, 0.3333, 0.925, 0.25, 0.925, 0.25, 0.9103, 0.3333, 0.925, 0.3333, 0.9397, 0.25, 0.9397, 0.25, 0.925, 0.3333, 0.9397, 0.3333, 0.9544, 0.25, 0.9544, 0.25, 0.9397, 0.3333, 0.9544, 0.3333, 0.9691, 0.25, 0.9691, 0.25, 0.9544, 0.3333, 0.9691, 0.3333, 0.9838, 0.25, 0.9838, 0.25, 0.9691, 0.4167, 0.5, 0.4167, 0.5132, 0.3333, 0.5132, 0.3333, 0.5, 0.4167, 0.5132, 0.4167, 0.5279, 0.3333, 0.5279, 0.3333, 0.5132, 0.4167, 0.5279, 0.4167, 0.5426, 0.3333, 0.5426, 0.3333, 0.5279, 0.4167, 0.5426, 0.4167, 0.5574, 0.3333, 0.5574, 0.3333, 0.5426, 0.4167, 0.5574, 0.4167, 0.5721, 0.3333, 0.5721, 0.3333, 0.5574, 0.4167, 0.5721, 0.4167, 0.5868, 0.3333, 0.5868, 0.3333, 0.5721, 0.4167, 0.5868, 0.4167, 0.6015, 0.3333, 0.6015, 0.3333, 0.5868, 0.4167, 0.6015, 0.4167, 0.6162, 0.3333, 0.6162, 0.3333, 0.6015, 0.4167, 0.6162, 0.4167, 0.6309, 0.3333, 0.6309, 0.3333, 0.6162, 0.4167, 0.6309, 0.4167, 0.6456, 0.3333, 0.6456, 0.3333, 0.6309, 0.4167, 0.6456, 0.4167, 0.6603, 0.3333, 0.6603, 0.3333, 0.6456, 0.4167, 0.6603, 0.4167, 0.675, 0.3333, 0.675, 0.3333, 0.6603, 0.4167, 0.675, 0.4167, 0.6897, 0.3333, 0.6897, 0.3333, 0.675, 0.4167, 0.6897, 0.4167, 0.7044, 0.3333, 0.7044, 0.3333, 0.6897, 0.4167, 0.7044, 0.4167, 0.7191, 0.3333, 0.7191, 0.3333, 0.7044, 0.4167, 0.7191, 0.4167, 0.7338, 0.3333, 0.7338, 0.3333, 0.7191, 0.4167, 0.7338, 0.4167, 0.7485, 0.3333, 0.7485, 0.3333, 0.7338, 0.4167, 0.7485, 0.4167, 0.7632, 0.3333, 0.7632, 0.3333, 0.7485, 0.4167, 0.7632, 0.4167, 0.7779, 0.3333, 0.7779, 0.3333, 0.7632, 0.4167, 0.7779, 0.4167, 0.7926, 0.3333, 0.7926, 0.3333, 0.7779, 0.4167, 0.7926, 0.4167, 0.8074, 0.3333, 0.8074, 0.3333, 0.7926, 0.4167, 0.8074, 0.4167, 0.8221, 0.3333, 0.8221, 0.3333, 0.8074, 0.4167, 0.8221, 0.4167, 0.8368, 0.3333, 0.8368, 0.3333, 0.8221, 0.4167, 0.8368, 0.4167, 0.8515, 0.3333, 0.8515, 0.3333, 0.8368, 0.4167, 0.8515, 0.4167, 0.8662, 0.3333, 0.8662, 0.3333, 0.8515, 0.4167, 0.8662, 0.4167, 0.8809, 0.3333, 0.8809, 0.3333, 0.8662, 0.4167, 0.8809, 0.4167, 0.8956, 0.3333, 0.8956, 0.3333, 0.8809, 0.4167, 0.8956, 0.4167, 0.9103, 0.3333, 0.9103, 0.3333, 0.8956, 0.4167, 0.9103, 0.4167, 0.925, 0.3333, 0.925, 0.3333, 0.9103, 0.4167, 0.925, 0.4167, 0.9397, 0.3333, 0.9397, 0.3333, 0.925, 0.4167, 0.9397, 0.4167, 0.9544, 0.3333, 0.9544, 0.3333, 0.9397, 0.4167, 0.9544, 0.4167, 0.9691, 0.3333, 0.9691, 0.3333, 0.9544, 0.4167, 0.9691, 0.4167, 0.9838, 0.3333, 0.9838, 0.3333, 0.9691, 0.5, 0.5, 0.5, 0.5132, 0.4167, 0.5132, 0.4167, 0.5, 0.5, 0.5132, 0.5, 0.5279, 0.4167, 0.5279, 0.4167, 0.5132, 0.5, 0.5279, 0.5, 0.5426, 0.4167, 0.5426, 0.4167, 0.5279, 0.5, 0.5426, 0.5, 0.5574, 0.4167, 0.5574, 0.4167, 0.5426, 0.5, 0.5574, 0.5, 0.5721, 0.4167, 0.5721, 0.4167, 0.5574, 0.5, 0.5721, 0.5, 0.5868, 0.4167, 0.5868, 0.4167, 0.5721, 0.5, 0.5868, 0.5, 0.6015, 0.4167, 0.6015, 0.4167, 0.5868, 0.5, 0.6015, 0.5, 0.6162, 0.4167, 0.6162, 0.4167, 0.6015, 0.5, 0.6162, 0.5, 0.6309, 0.4167, 0.6309, 0.4167, 0.6162, 0.5, 0.6309, 0.5, 0.6456, 0.4167, 0.6456, 0.4167, 0.6309, 0.5, 0.6456, 0.5, 0.6603, 0.4167, 0.6603, 0.4167, 0.6456, 0.5, 0.6603, 0.5, 0.675, 0.4167, 0.675, 0.4167, 0.6603, 0.5, 0.675, 0.5, 0.6897, 0.4167, 0.6897, 0.4167, 0.675, 0.5, 0.6897, 0.5, 0.7044, 0.4167, 0.7044, 0.4167, 0.6897, 0.5, 0.7044, 0.5, 0.7191, 0.4167, 0.7191, 0.4167, 0.7044, 0.5, 0.7191, 0.5, 0.7338, 0.4167, 0.7338, 0.4167, 0.7191, 0.5, 0.7338, 0.5, 0.7485, 0.4167, 0.7485, 0.4167, 0.7338, 0.5, 0.7485, 0.5, 0.7632, 0.4167, 0.7632, 0.4167, 0.7485, 0.5, 0.7632, 0.5, 0.7779, 0.4167, 0.7779, 0.4167, 0.7632, 0.5, 0.7779, 0.5, 0.7926, 0.4167, 0.7926, 0.4167, 0.7779, 0.5, 0.7926, 0.5, 0.8074, 0.4167, 0.8074, 0.4167, 0.7926, 0.5, 0.8074, 0.5, 0.8221, 0.4167, 0.8221, 0.4167, 0.8074, 0.5, 0.8221, 0.5, 0.8368, 0.4167, 0.8368, 0.4167, 0.8221, 0.5, 0.8368, 0.5, 0.8515, 0.4167, 0.8515, 0.4167, 0.8368, 0.5, 0.8515, 0.5, 0.8662, 0.4167, 0.8662, 0.4167, 0.8515, 0.5, 0.8662, 0.5, 0.8809, 0.4167, 0.8809, 0.4167, 0.8662, 0.5, 0.8809, 0.5, 0.8956, 0.4167, 0.8956, 0.4167, 0.8809, 0.5, 0.8956, 0.5, 0.9103, 0.4167, 0.9103, 0.4167, 0.8956, 0.5, 0.9103, 0.5, 0.925, 0.4167, 0.925, 0.4167, 0.9103, 0.5, 0.925, 0.5, 0.9397, 0.4167, 0.9397, 0.4167, 0.925, 0.5, 0.9397, 0.5, 0.9544, 0.4167, 0.9544, 0.4167, 0.9397, 0.5, 0.9544, 0.5, 0.9691, 0.4167, 0.9691, 0.4167, 0.9544, 0.5, 0.9691, 0.5, 0.9838, 0.4167, 0.9838, 0.4167, 0.9691, 0.5833, 0.5, 0.5833, 0.5132, 0.5, 0.5132, 0.5, 0.5, 0.5833, 0.5132, 0.5833, 0.5279, 0.5, 0.5279, 0.5, 0.5132, 0.5833, 0.5279, 0.5833, 0.5426, 0.5, 0.5426, 0.5, 0.5279, 0.5833, 0.5426, 0.5833, 0.5574, 0.5, 0.5574, 0.5, 0.5426, 0.5833, 0.5574, 0.5833, 0.5721, 0.5, 0.5721, 0.5, 0.5574, 0.5833, 0.5721, 0.5833, 0.5868, 0.5, 0.5868, 0.5, 0.5721, 0.5833, 0.5868, 0.5833, 0.6015, 0.5, 0.6015, 0.5, 0.5868, 0.5833, 0.6015, 0.5833, 0.6162, 0.5, 0.6162, 0.5, 0.6015, 0.5833, 0.6162, 0.5833, 0.6309, 0.5, 0.6309, 0.5, 0.6162, 0.5833, 0.6309, 0.5833, 0.6456, 0.5, 0.6456, 0.5, 0.6309, 0.5833, 0.6456, 0.5833, 0.6603, 0.5, 0.6603, 0.5, 0.6456, 0.5833, 0.6603, 0.5833, 0.675, 0.5, 0.675, 0.5, 0.6603, 0.5833, 0.675, 0.5833, 0.6897, 0.5, 0.6897, 0.5, 0.675, 0.5833, 0.6897, 0.5833, 0.7044, 0.5, 0.7044, 0.5, 0.6897, 0.5833, 0.7044, 0.5833, 0.7191, 0.5, 0.7191, 0.5, 0.7044, 0.5833, 0.7191, 0.5833, 0.7338, 0.5, 0.7338, 0.5, 0.7191, 0.5833, 0.7338, 0.5833, 0.7485, 0.5, 0.7485, 0.5, 0.7338, 0.5833, 0.7485, 0.5833, 0.7632, 0.5, 0.7632, 0.5, 0.7485, 0.5833, 0.7632, 0.5833, 0.7779, 0.5, 0.7779, 0.5, 0.7632, 0.5833, 0.7779, 0.5833, 0.7926, 0.5, 0.7926, 0.5, 0.7779, 0.5833, 0.7926, 0.5833, 0.8074, 0.5, 0.8074, 0.5, 0.7926, 0.5833, 0.8074, 0.5833, 0.8221, 0.5, 0.8221, 0.5, 0.8074, 0.5833, 0.8221, 0.5833, 0.8368, 0.5, 0.8368, 0.5, 0.8221, 0.5833, 0.8368, 0.5833, 0.8515, 0.5, 0.8515, 0.5, 0.8368, 0.5833, 0.8515, 0.5833, 0.8662, 0.5, 0.8662, 0.5, 0.8515, 0.5833, 0.8662, 0.5833, 0.8809, 0.5, 0.8809, 0.5, 0.8662, 0.5833, 0.8809, 0.5833, 0.8956, 0.5, 0.8956, 0.5, 0.8809, 0.5833, 0.8956, 0.5833, 0.9103, 0.5, 0.9103, 0.5, 0.8956, 0.5833, 0.9103, 0.5833, 0.925, 0.5, 0.925, 0.5, 0.9103, 0.5833, 0.925, 0.5833, 0.9397, 0.5, 0.9397, 0.5, 0.925, 0.5833, 0.9397, 0.5833, 0.9544, 0.5, 0.9544, 0.5, 0.9397, 0.5833, 0.9544, 0.5833, 0.9691, 0.5, 0.9691, 0.5, 0.9544, 0.5833, 0.9691, 0.5833, 0.9838, 0.5, 0.9838, 0.5, 0.9691, 0.6667, 0.5, 0.6667, 0.5132, 0.5833, 0.5132, 0.5833, 0.5, 0.6667, 0.5132, 0.6667, 0.5279, 0.5833, 0.5279, 0.5833, 0.5132, 0.6667, 0.5279, 0.6667, 0.5426, 0.5833, 0.5426, 0.5833, 0.5279, 0.6667, 0.5426, 0.6667, 0.5574, 0.5833, 0.5574, 0.5833, 0.5426, 0.6667, 0.5574, 0.6667, 0.5721, 0.5833, 0.5721, 0.5833, 0.5574, 0.6667, 0.5721, 0.6667, 0.5868, 0.5833, 0.5868, 0.5833, 0.5721, 0.6667, 0.5868, 0.6667, 0.6015, 0.5833, 0.6015, 0.5833, 0.5868, 0.6667, 0.6015, 0.6667, 0.6162, 0.5833, 0.6162, 0.5833, 0.6015, 0.6667, 0.6162, 0.6667, 0.6309, 0.5833, 0.6309, 0.5833, 0.6162, 0.6667, 0.6309, 0.6667, 0.6456, 0.5833, 0.6456, 0.5833, 0.6309, 0.6667, 0.6456, 0.6667, 0.6603, 0.5833, 0.6603, 0.5833, 0.6456, 0.6667, 0.6603, 0.6667, 0.675, 0.5833, 0.675, 0.5833, 0.6603, 0.6667, 0.675, 0.6667, 0.6897, 0.5833, 0.6897, 0.5833, 0.675, 0.6667, 0.6897, 0.6667, 0.7044, 0.5833, 0.7044, 0.5833, 0.6897, 0.6667, 0.7044, 0.6667, 0.7191, 0.5833, 0.7191, 0.5833, 0.7044, 0.6667, 0.7191, 0.6667, 0.7338, 0.5833, 0.7338, 0.5833, 0.7191, 0.6667, 0.7338, 0.6667, 0.7485, 0.5833, 0.7485, 0.5833, 0.7338, 0.6667, 0.7485, 0.6667, 0.7632, 0.5833, 0.7632, 0.5833, 0.7485, 0.6667, 0.7632, 0.6667, 0.7779, 0.5833, 0.7779, 0.5833, 0.7632, 0.6667, 0.7779, 0.6667, 0.7926, 0.5833, 0.7926, 0.5833, 0.7779, 0.6667, 0.7926, 0.6667, 0.8074, 0.5833, 0.8074, 0.5833, 0.7926, 0.6667, 0.8074, 0.6667, 0.8221, 0.5833, 0.8221, 0.5833, 0.8074, 0.6667, 0.8221, 0.6667, 0.8368, 0.5833, 0.8368, 0.5833, 0.8221, 0.6667, 0.8368, 0.6667, 0.8515, 0.5833, 0.8515, 0.5833, 0.8368, 0.6667, 0.8515, 0.6667, 0.8662, 0.5833, 0.8662, 0.5833, 0.8515, 0.6667, 0.8662, 0.6667, 0.8809, 0.5833, 0.8809, 0.5833, 0.8662, 0.6667, 0.8809, 0.6667, 0.8956, 0.5833, 0.8956, 0.5833, 0.8809, 0.6667, 0.8956, 0.6667, 0.9103, 0.5833, 0.9103, 0.5833, 0.8956, 0.6667, 0.9103, 0.6667, 0.925, 0.5833, 0.925, 0.5833, 0.9103, 0.6667, 0.925, 0.6667, 0.9397, 0.5833, 0.9397, 0.5833, 0.925, 0.6667, 0.9397, 0.6667, 0.9544, 0.5833, 0.9544, 0.5833, 0.9397, 0.6667, 0.9544, 0.6667, 0.9691, 0.5833, 0.9691, 0.5833, 0.9544, 0.6667, 0.9691, 0.6667, 0.9838, 0.5833, 0.9838, 0.5833, 0.9691, 0.75, 0.5, 0.75, 0.5132, 0.6667, 0.5132, 0.6667, 0.5, 0.75, 0.5132, 0.75, 0.5279, 0.6667, 0.5279, 0.6667, 0.5132, 0.75, 0.5279, 0.75, 0.5426, 0.6667, 0.5426, 0.6667, 0.5279, 0.75, 0.5426, 0.75, 0.5574, 0.6667, 0.5574, 0.6667, 0.5426, 0.75, 0.5574, 0.75, 0.5721, 0.6667, 0.5721, 0.6667, 0.5574, 0.75, 0.5721, 0.75, 0.5868, 0.6667, 0.5868, 0.6667, 0.5721, 0.75, 0.5868, 0.75, 0.6015, 0.6667, 0.6015, 0.6667, 0.5868, 0.75, 0.6015, 0.75, 0.6162, 0.6667, 0.6162, 0.6667, 0.6015, 0.75, 0.6162, 0.75, 0.6309, 0.6667, 0.6309, 0.6667, 0.6162, 0.75, 0.6309, 0.75, 0.6456, 0.6667, 0.6456, 0.6667, 0.6309, 0.75, 0.6456, 0.75, 0.6603, 0.6667, 0.6603, 0.6667, 0.6456, 0.75, 0.6603, 0.75, 0.675, 0.6667, 0.675, 0.6667, 0.6603, 0.75, 0.675, 0.75, 0.6897, 0.6667, 0.6897, 0.6667, 0.675, 0.75, 0.6897, 0.75, 0.7044, 0.6667, 0.7044, 0.6667, 0.6897, 0.75, 0.7044, 0.75, 0.7191, 0.6667, 0.7191, 0.6667, 0.7044, 0.75, 0.7191, 0.75, 0.7338, 0.6667, 0.7338, 0.6667, 0.7191, 0.75, 0.7338, 0.75, 0.7485, 0.6667, 0.7485, 0.6667, 0.7338, 0.75, 0.7485, 0.75, 0.7632, 0.6667, 0.7632, 0.6667, 0.7485, 0.75, 0.7632, 0.75, 0.7779, 0.6667, 0.7779, 0.6667, 0.7632, 0.75, 0.7779, 0.75, 0.7926, 0.6667, 0.7926, 0.6667, 0.7779, 0.75, 0.7926, 0.75, 0.8074, 0.6667, 0.8074, 0.6667, 0.7926, 0.75, 0.8074, 0.75, 0.8221, 0.6667, 0.8221, 0.6667, 0.8074, 0.75, 0.8221, 0.75, 0.8368, 0.6667, 0.8368, 0.6667, 0.8221, 0.75, 0.8368, 0.75, 0.8515, 0.6667, 0.8515, 0.6667, 0.8368, 0.75, 0.8515, 0.75, 0.8662, 0.6667, 0.8662, 0.6667, 0.8515, 0.75, 0.8662, 0.75, 0.8809, 0.6667, 0.8809, 0.6667, 0.8662, 0.75, 0.8809, 0.75, 0.8956, 0.6667, 0.8956, 0.6667, 0.8809, 0.75, 0.8956, 0.75, 0.9103, 0.6667, 0.9103, 0.6667, 0.8956, 0.75, 0.9103, 0.75, 0.925, 0.6667, 0.925, 0.6667, 0.9103, 0.75, 0.925, 0.75, 0.9397, 0.6667, 0.9397, 0.6667, 0.925, 0.75, 0.9397, 0.75, 0.9544, 0.6667, 0.9544, 0.6667, 0.9397, 0.75, 0.9544, 0.75, 0.9691, 0.6667, 0.9691, 0.6667, 0.9544, 0.75, 0.9691, 0.75, 0.9838, 0.6667, 0.9838, 0.6667, 0.9691, 0.8333, 0.5, 0.8333, 0.5132, 0.75, 0.5132, 0.75, 0.5, 0.8333, 0.5132, 0.8333, 0.5279, 0.75, 0.5279, 0.75, 0.5132, 0.8333, 0.5279, 0.8333, 0.5426, 0.75, 0.5426, 0.75, 0.5279, 0.8333, 0.5426, 0.8333, 0.5574, 0.75, 0.5574, 0.75, 0.5426, 0.8333, 0.5574, 0.8333, 0.5721, 0.75, 0.5721, 0.75, 0.5574, 0.8333, 0.5721, 0.8333, 0.5868, 0.75, 0.5868, 0.75, 0.5721, 0.8333, 0.5868, 0.8333, 0.6015, 0.75, 0.6015, 0.75, 0.5868, 0.8333, 0.6015, 0.8333, 0.6162, 0.75, 0.6162, 0.75, 0.6015, 0.8333, 0.6162, 0.8333, 0.6309, 0.75, 0.6309, 0.75, 0.6162, 0.8333, 0.6309, 0.8333, 0.6456, 0.75, 0.6456, 0.75, 0.6309, 0.8333, 0.6456, 0.8333, 0.6603, 0.75, 0.6603, 0.75, 0.6456, 0.8333, 0.6603, 0.8333, 0.675, 0.75, 0.675, 0.75, 0.6603, 0.8333, 0.675, 0.8333, 0.6897, 0.75, 0.6897, 0.75, 0.675, 0.8333, 0.6897, 0.8333, 0.7044, 0.75, 0.7044, 0.75, 0.6897, 0.8333, 0.7044, 0.8333, 0.7191, 0.75, 0.7191, 0.75, 0.7044, 0.8333, 0.7191, 0.8333, 0.7338, 0.75, 0.7338, 0.75, 0.7191, 0.8333, 0.7338, 0.8333, 0.7485, 0.75, 0.7485, 0.75, 0.7338, 0.8333, 0.7485, 0.8333, 0.7632, 0.75, 0.7632, 0.75, 0.7485, 0.8333, 0.7632, 0.8333, 0.7779, 0.75, 0.7779, 0.75, 0.7632, 0.8333, 0.7779, 0.8333, 0.7926, 0.75, 0.7926, 0.75, 0.7779, 0.8333, 0.7926, 0.8333, 0.8074, 0.75, 0.8074, 0.75, 0.7926, 0.8333, 0.8074, 0.8333, 0.8221, 0.75, 0.8221, 0.75, 0.8074, 0.8333, 0.8221, 0.8333, 0.8368, 0.75, 0.8368, 0.75, 0.8221, 0.8333, 0.8368, 0.8333, 0.8515, 0.75, 0.8515, 0.75, 0.8368, 0.8333, 0.8515, 0.8333, 0.8662, 0.75, 0.8662, 0.75, 0.8515, 0.8333, 0.8662, 0.8333, 0.8809, 0.75, 0.8809, 0.75, 0.8662, 0.8333, 0.8809, 0.8333, 0.8956, 0.75, 0.8956, 0.75, 0.8809, 0.8333, 0.8956, 0.8333, 0.9103, 0.75, 0.9103, 0.75, 0.8956, 0.8333, 0.9103, 0.8333, 0.925, 0.75, 0.925, 0.75, 0.9103, 0.8333, 0.925, 0.8333, 0.9397, 0.75, 0.9397, 0.75, 0.925, 0.8333, 0.9397, 0.8333, 0.9544, 0.75, 0.9544, 0.75, 0.9397, 0.8333, 0.9544, 0.8333, 0.9691, 0.75, 0.9691, 0.75, 0.9544, 0.8333, 0.9691, 0.8333, 0.9838, 0.75, 0.9838, 0.75, 0.9691, 0.9167, 0.5, 0.9167, 0.5132, 0.8333, 0.5132, 0.8333, 0.5, 0.9167, 0.5132, 0.9167, 0.5279, 0.8333, 0.5279, 0.8333, 0.5132, 0.9167, 0.5279, 0.9167, 0.5426, 0.8333, 0.5426, 0.8333, 0.5279, 0.9167, 0.5426, 0.9167, 0.5574, 0.8333, 0.5574, 0.8333, 0.5426, 0.9167, 0.5574, 0.9167, 0.5721, 0.8333, 0.5721, 0.8333, 0.5574, 0.9167, 0.5721, 0.9167, 0.5868, 0.8333, 0.5868, 0.8333, 0.5721, 0.9167, 0.5868, 0.9167, 0.6015, 0.8333, 0.6015, 0.8333, 0.5868, 0.9167, 0.6015, 0.9167, 0.6162, 0.8333, 0.6162, 0.8333, 0.6015, 0.9167, 0.6162, 0.9167, 0.6309, 0.8333, 0.6309, 0.8333, 0.6162, 0.9167, 0.6309, 0.9167, 0.6456, 0.8333, 0.6456, 0.8333, 0.6309, 0.9167, 0.6456, 0.9167, 0.6603, 0.8333, 0.6603, 0.8333, 0.6456, 0.9167, 0.6603, 0.9167, 0.675, 0.8333, 0.675, 0.8333, 0.6603, 0.9167, 0.675, 0.9167, 0.6897, 0.8333, 0.6897, 0.8333, 0.675, 0.9167, 0.6897, 0.9167, 0.7044, 0.8333, 0.7044, 0.8333, 0.6897, 0.9167, 0.7044, 0.9167, 0.7191, 0.8333, 0.7191, 0.8333, 0.7044, 0.9167, 0.7191, 0.9167, 0.7338, 0.8333, 0.7338, 0.8333, 0.7191, 0.9167, 0.7338, 0.9167, 0.7485, 0.8333, 0.7485, 0.8333, 0.7338, 0.9167, 0.7485, 0.9167, 0.7632, 0.8333, 0.7632, 0.8333, 0.7485, 0.9167, 0.7632, 0.9167, 0.7779, 0.8333, 0.7779, 0.8333, 0.7632, 0.9167, 0.7779, 0.9167, 0.7926, 0.8333, 0.7926, 0.8333, 0.7779, 0.9167, 0.7926, 0.9167, 0.8074, 0.8333, 0.8074, 0.8333, 0.7926, 0.9167, 0.8074, 0.9167, 0.8221, 0.8333, 0.8221, 0.8333, 0.8074, 0.9167, 0.8221, 0.9167, 0.8368, 0.8333, 0.8368, 0.8333, 0.8221, 0.9167, 0.8368, 0.9167, 0.8515, 0.8333, 0.8515, 0.8333, 0.8368, 0.9167, 0.8515, 0.9167, 0.8662, 0.8333, 0.8662, 0.8333, 0.8515, 0.9167, 0.8662, 0.9167, 0.8809, 0.8333, 0.8809, 0.8333, 0.8662, 0.9167, 0.8809, 0.9167, 0.8956, 0.8333, 0.8956, 0.8333, 0.8809, 0.9167, 0.8956, 0.9167, 0.9103, 0.8333, 0.9103, 0.8333, 0.8956, 0.9167, 0.9103, 0.9167, 0.925, 0.8333, 0.925, 0.8333, 0.9103, 0.9167, 0.925, 0.9167, 0.9397, 0.8333, 0.9397, 0.8333, 0.925, 0.9167, 0.9397, 0.9167, 0.9544, 0.8333, 0.9544, 0.8333, 0.9397, 0.9167, 0.9544, 0.9167, 0.9691, 0.8333, 0.9691, 0.8333, 0.9544, 0.9167, 0.9691, 0.9167, 0.9838, 0.8333, 0.9838, 0.8333, 0.9691, 1.0, 0.5, 1.0, 0.5132, 0.9167, 0.5132, 0.9167, 0.5, 1.0, 0.5132, 1.0, 0.5279, 0.9167, 0.5279, 0.9167, 0.5132, 1.0, 0.5279, 1.0, 0.5426, 0.9167, 0.5426, 0.9167, 0.5279, 1.0, 0.5426, 1.0, 0.5574, 0.9167, 0.5574, 0.9167, 0.5426, 1.0, 0.5574, 1.0, 0.5721, 0.9167, 0.5721, 0.9167, 0.5574, 1.0, 0.5721, 1.0, 0.5868, 0.9167, 0.5868, 0.9167, 0.5721, 1.0, 0.5868, 1.0, 0.6015, 0.9167, 0.6015, 0.9167, 0.5868, 1.0, 0.6015, 1.0, 0.6162, 0.9167, 0.6162, 0.9167, 0.6015, 1.0, 0.6162, 1.0, 0.6309, 0.9167, 0.6309, 0.9167, 0.6162, 1.0, 0.6309, 1.0, 0.6456, 0.9167, 0.6456, 0.9167, 0.6309, 1.0, 0.6456, 1.0, 0.6603, 0.9167, 0.6603, 0.9167, 0.6456, 1.0, 0.6603, 1.0, 0.675, 0.9167, 0.675, 0.9167, 0.6603, 1.0, 0.675, 1.0, 0.6897, 0.9167, 0.6897, 0.9167, 0.675, 1.0, 0.6897, 1.0, 0.7044, 0.9167, 0.7044, 0.9167, 0.6897, 1.0, 0.7044, 1.0, 0.7191, 0.9167, 0.7191, 0.9167, 0.7044, 1.0, 0.7191, 1.0, 0.7338, 0.9167, 0.7338, 0.9167, 0.7191, 1.0, 0.7338, 1.0, 0.7485, 0.9167, 0.7485, 0.9167, 0.7338, 1.0, 0.7485, 1.0, 0.7632, 0.9167, 0.7632, 0.9167, 0.7485, 1.0, 0.7632, 1.0, 0.7779, 0.9167, 0.7779, 0.9167, 0.7632, 1.0, 0.7779, 1.0, 0.7926, 0.9167, 0.7926, 0.9167, 0.7779, 1.0, 0.7926, 1.0, 0.8074, 0.9167, 0.8074, 0.9167, 0.7926, 1.0, 0.8074, 1.0, 0.8221, 0.9167, 0.8221, 0.9167, 0.8074, 1.0, 0.8221, 1.0, 0.8368, 0.9167, 0.8368, 0.9167, 0.8221, 1.0, 0.8368, 1.0, 0.8515, 0.9167, 0.8515, 0.9167, 0.8368, 1.0, 0.8515, 1.0, 0.8662, 0.9167, 0.8662, 0.9167, 0.8515, 1.0, 0.8662, 1.0, 0.8809, 0.9167, 0.8809, 0.9167, 0.8662, 1.0, 0.8809, 1.0, 0.8956, 0.9167, 0.8956, 0.9167, 0.8809, 1.0, 0.8956, 1.0, 0.9103, 0.9167, 0.9103, 0.9167, 0.8956, 1.0, 0.9103, 1.0, 0.925, 0.9167, 0.925, 0.9167, 0.9103, 1.0, 0.925, 1.0, 0.9397, 0.9167, 0.9397, 0.9167, 0.925, 1.0, 0.9397, 1.0, 0.9544, 0.9167, 0.9544, 0.9167, 0.9397, 1.0, 0.9544, 1.0, 0.9691, 0.9167, 0.9691, 0.9167, 0.9544, 1.0, 0.9691, 1.0, 0.9838, 0.9167, 0.9838, 0.9167, 0.9691])
me_x_1.update()
me_001 = bpy.data.meshes.new('平面.001')
me_001.from_pydata([(-0.44, -0.004752, -0.117), (0.2996, -0.004752, -0.1998), (-0.44, -0.004752, 0.08617), (0.2996, -0.004752, 0.1697), (-0.2866, -0.004752, -0.2124), (0.02474, -0.004752, -0.2821), (0.02474, -0.004752, 0.2522), (-0.2866, -0.004752, 0.1822), (-0.5528, -0.004752, -0.00751), (-0.5528, 0.01063, -0.0126), (-0.5528, -0.004752, -0.01768), (0.3404, -0.004752, -0.02999), (0.3404, 0.00861, -0.01718), (0.3404, -0.004752, -0.004377), (-0.2866, -0.004752, -0.02592), (-0.2866, 0.03898, -0.01722), (-0.2866, -0.004752, -0.008608), (0.02474, -0.004752, -0.0291), (0.02474, 0.03898, -0.01744), (0.02474, -0.004752, -0.005672), (-0.44, -0.001054, -0.117), (0.2996, -0.001054, -0.1998), (-0.44, -0.001054, 0.08617), (0.2996, -0.001054, 0.1697), (-0.2866, -0.001054, -0.2124), (0.02474, -0.001054, -0.2821), (0.02474, -0.001054, 0.2522), (-0.2866, -0.001054, 0.1822), (-0.5528, -0.002657, -0.004463), (-0.5531, 0.01432, -0.01254), (-0.5529, -0.002669, -0.02073), (0.3405, -0.001776, -0.03218), (0.3406, 0.0123, -0.01718), (0.3405, -0.00177, -0.00219), (-0.2866, -0.001849, -0.02821), (-0.2868, 0.04267, -0.01723), (-0.2866, -0.001862, -0.006302), (0.02476, -0.001752, -0.03127), (0.02482, 0.04268, -0.01744), (0.02476, -0.001752, -0.00351)], [], [(19, 13, 3, 6), (8, 16, 7, 2), (16, 19, 6, 7), (4, 5, 17, 14), (14, 17, 18, 15), (15, 18, 19, 16), (0, 4, 14, 10), (10, 14, 15, 9), (9, 15, 16, 8), (5, 1, 11, 17), (17, 11, 12, 18), (18, 12, 13, 19), (39, 26, 23, 33), (28, 22, 27, 36), (36, 27, 26, 39), (24, 34, 37, 25), (34, 35, 38, 37), (35, 36, 39, 38), (20, 30, 34, 24), (30, 29, 35, 34), (29, 28, 36, 35), (25, 37, 31, 21), (37, 38, 32, 31), (38, 39, 33, 32), (0, 10, 30, 20), (1, 5, 25, 21), (3, 13, 33, 23), (2, 7, 27, 22), (4, 0, 20, 24), (5, 4, 24, 25), (6, 3, 23, 26), (7, 6, 26, 27), (8, 2, 22, 28), (9, 8, 28, 29), (10, 9, 29, 30), (11, 1, 21, 31), (12, 11, 31, 32), (13, 12, 32, 33)])
me_001.polygons.foreach_set('use_smooth', [True] * 38)
_uv = me_001.uv_layers.new(name='UV 贴图')
_uv.uv.foreach_set('vector', [0.6667, 0.744, 1.0, 0.744, 1.0, 1.0, 0.6667, 1.0, 0.0, 0.744, 0.3333, 0.744, 0.3333, 1.0, 0.0, 1.0, 0.3333, 0.744, 0.6667, 0.744, 0.6667, 1.0, 0.3333, 1.0, 0.3333, 0.0, 0.6667, 0.0, 0.6667, 0.244, 0.3333, 0.244, 0.3333, 0.244, 0.6667, 0.244, 0.6667, 0.494, 0.3333, 0.494, 0.3333, 0.494, 0.6667, 0.494, 0.6667, 0.744, 0.3333, 0.744, 0.0, 0.0, 0.3333, 0.0, 0.3333, 0.244, 0.0, 0.244, 0.0, 0.244, 0.3333, 0.244, 0.3333, 0.494, 0.0, 0.494, 0.0, 0.494, 0.3333, 0.494, 0.3333, 0.744, 0.0, 0.744, 0.6667, 0.0, 1.0, 0.0, 1.0, 0.244, 0.6667, 0.244, 0.6667, 0.244, 1.0, 0.244, 1.0, 0.494, 0.6667, 0.494, 0.6667, 0.494, 1.0, 0.494, 1.0, 0.744, 0.6667, 0.744, 0.6667, 0.744, 0.6667, 1.0, 1.0, 1.0, 1.0, 0.744, 0.0, 0.744, 0.0, 1.0, 0.3333, 1.0, 0.3333, 0.744, 0.3333, 0.744, 0.3333, 1.0, 0.6667, 1.0, 0.6667, 0.744, 0.3333, 0.0, 0.3333, 0.244, 0.6667, 0.244, 0.6667, 0.0, 0.3333, 0.244, 0.3333, 0.494, 0.6667, 0.494, 0.6667, 0.244, 0.3333, 0.494, 0.3333, 0.744, 0.6667, 0.744, 0.6667, 0.494, 0.0, 0.0, 0.0, 0.244, 0.3333, 0.244, 0.3333, 0.0, 0.0, 0.244, 0.0, 0.494, 0.3333, 0.494, 0.3333, 0.244, 0.0, 0.494, 0.0, 0.744, 0.3333, 0.744, 0.3333, 0.494, 0.6667, 0.0, 0.6667, 0.244, 1.0, 0.244, 1.0, 0.0, 0.6667, 0.244, 0.6667, 0.494, 1.0, 0.494, 1.0, 0.244, 0.6667, 0.494, 0.6667, 0.744, 1.0, 0.744, 1.0, 0.494, 0.0, 0.0, 0.0, 0.244, 0.0, 0.244, 0.0, 0.0, 1.0, 0.0, 0.6667, 0.0, 0.6667, 0.0, 1.0, 0.0, 1.0, 1.0, 1.0, 0.744, 1.0, 0.744, 1.0, 1.0, 0.0, 1.0, 0.3333, 1.0, 0.3333, 1.0, 0.0, 1.0, 0.3333, 0.0, 0.0, 0.0, 0.0, 0.0, 0.3333, 0.0, 0.6667, 0.0, 0.3333, 0.0, 0.3333, 0.0, 0.6667, 0.0, 0.6667, 1.0, 1.0, 1.0, 1.0, 1.0, 0.6667, 1.0, 0.3333, 1.0, 0.6667, 1.0, 0.6667, 1.0, 0.3333, 1.0, 0.0, 0.744, 0.0, 1.0, 0.0, 1.0, 0.0, 0.744, 0.0, 0.494, 0.0, 0.744, 0.0, 0.744, 0.0, 0.494, 0.0, 0.244, 0.0, 0.494, 0.0, 0.494, 0.0, 0.244, 1.0, 0.244, 1.0, 0.0, 1.0, 0.0, 1.0, 0.244, 1.0, 0.494, 1.0, 0.244, 1.0, 0.244, 1.0, 0.494, 1.0, 0.744, 1.0, 0.494, 1.0, 0.494, 1.0, 0.744])
me_001.update()

# ---- curves / text
cu_nurbs = bpy.data.curves.new('NURBS 路径', 'CURVE')
cu_nurbs.dimensions = '3D'
_sp = cu_nurbs.splines.new('NURBS'); _sp.points.add(4)
_sp.points.foreach_set('co', [0.0, 2.687e-07, -0.4066, 1.0, 0.0, -1.385e-08, 2.514, 1.0, 5.638, -4.501e-07, 5.761, 1.0, -2.533, -8.864e-07, 9.008, 1.0, -3.8, -1.46e-06, 13.28, 1.0])
_sp.order_u = 5
_sp.order_v = 0
_sp.use_endpoint_u = True
cu_nurbs.use_path = True
cu_nurbs.fill_mode = 'FULL'

# ---- objects
ob_light = bpy.data.objects.new('Light', light_light)
ob_camera = bpy.data.objects.new('Camera', cam_camera)
ob_x = bpy.data.objects.new('平面', me_x)
ob_x_1 = bpy.data.objects.new('柱体', me_x_1)
ob_001 = bpy.data.objects.new('平面.001', me_x)
ob_002 = bpy.data.objects.new('平面.002', me_x)
ob_003 = bpy.data.objects.new('平面.003', me_x)
ob_004 = bpy.data.objects.new('平面.004', me_x)
ob_005 = bpy.data.objects.new('平面.005', me_x)
ob_006 = bpy.data.objects.new('平面.006', me_x)
ob_007 = bpy.data.objects.new('平面.007', me_001)
ob_008 = bpy.data.objects.new('平面.008', me_001)
ob_009 = bpy.data.objects.new('平面.009', me_001)
ob_010 = bpy.data.objects.new('平面.010', me_001)
ob_011 = bpy.data.objects.new('平面.011', me_001)
ob_012 = bpy.data.objects.new('平面.012', me_001)
ob_013 = bpy.data.objects.new('平面.013', me_001)
ob_nurbs = bpy.data.objects.new('NURBS 路径', cu_nurbs)

# ---- transforms, parenting, visibility, modifiers, constraints
ob_light.location = (4.076, 1.005, 5.904)
ob_light.rotation_euler = (0.6503, 0.05522, 1.866)
ob_light.lock_rotations_4d = False
ob_light.empty_display_type = 'ARROWS'
ob_light.color = (0.0, 0.0, 0.0, 0.0)
ob_light.lineart.crease_threshold = 0.0
ob_camera.location = (7.359, -6.926, 4.958)
ob_camera.rotation_euler = (1.109, 0.0, 0.8149)
ob_camera.lock_rotations_4d = False
ob_camera.empty_display_type = 'ARROWS'
ob_camera.color = (0.0, 0.0, 0.0, 0.0)
ob_camera.display_type = 'WIRE'
ob_camera.lineart.crease_threshold = 0.0
ob_x.parent = ob_x_1
ob_x.matrix_parent_inverse = Matrix(((-0.2588, 0.9659, 0.0, -3.711), (-0.9659, -0.2588, -0.0, 1.091), (0.0, -0.0, 1.0, -0.8068), (-0.0, 0.0, -0.0, 1.0)))
ob_x.location = (0.5973, 3.879, 0.6302)
_m = ob_x.modifiers.new('Subdivision', 'SUBSURF')
_m.levels = 4
ob_x_1.location = (0.01186, 3.867, 7.024)
_m = ob_x_1.modifiers.new('曲线', 'CURVE')
_m.object = ob_nurbs
_m.deform_axis = 'POS_Z'
ob_001.parent = ob_x_1
ob_001.matrix_parent_inverse = Matrix(((-0.2588, 0.9659, 0.0, -3.711), (-0.9659, -0.2588, -0.0, 1.091), (0.0, -0.0, 1.0, -1.63), (-0.0, 0.0, -0.0, 1.0)))
ob_001.location = (0.5973, 3.879, 1.647)
_m = ob_001.modifiers.new('Subdivision', 'SUBSURF')
_m.levels = 4
ob_002.parent = ob_x_1
ob_002.matrix_parent_inverse = Matrix(((-1.49e-07, 1.474e-08, 1.0, -6.297), (-0.2588, 0.9659, -6.884e-08, -3.724), (-0.9659, -0.2588, -1.38e-07, 1.099), (0.0, 0.0, -0.0, 1.0)))
ob_002.location = (0.5973, 3.879, 6.352)
_m = ob_002.modifiers.new('Subdivision', 'SUBSURF')
_m.levels = 4
ob_003.parent = ob_x_1
ob_003.matrix_parent_inverse = Matrix(((-0.2588, 0.9659, 0.0, -3.711), (-0.9659, -0.2588, -0.0, 1.091), (0.0, -0.0, 1.0, -5.336), (-0.0, 0.0, -0.0, 1.0)))
ob_003.location = (0.5973, 3.879, 5.242)
_m = ob_003.modifiers.new('Subdivision', 'SUBSURF')
_m.levels = 4
ob_004.parent = ob_x_1
ob_004.matrix_parent_inverse = Matrix(((-0.2588, 0.9659, 0.0, -3.711), (-0.9659, -0.2588, -0.0, 1.091), (0.0, -0.0, 1.0, -12.75), (-0.0, 0.0, -0.0, 1.0)))
ob_004.location = (0.5973, 3.879, 12.56)
_m = ob_004.modifiers.new('Subdivision', 'SUBSURF')
_m.levels = 4
ob_005.parent = ob_x_1
ob_005.matrix_parent_inverse = Matrix(((-0.2588, 0.9659, 0.0, -3.711), (-0.9659, -0.2588, -0.0, 1.091), (0.0, -0.0, 1.0, -11.1), (-0.0, 0.0, -0.0, 1.0)))
ob_005.location = (0.5973, 3.879, 11.17)
_m = ob_005.modifiers.new('Subdivision', 'SUBSURF')
_m.levels = 4
ob_006.parent = ob_x_1
ob_006.matrix_parent_inverse = Matrix(((-0.2588, 0.9659, 0.0, -3.711), (-0.9659, -0.2588, -0.0, 1.091), (0.0, -0.0, 1.0, -8.63), (-0.0, 0.0, -0.0, 1.0)))
ob_006.location = (0.5973, 3.879, 8.633)
_m = ob_006.modifiers.new('Subdivision', 'SUBSURF')
_m.levels = 4
ob_007.parent = ob_x_1
ob_007.matrix_parent_inverse = Matrix(((0.2588, 0.9659, -8.444e-08, -3.717), (0.9659, -0.2588, 2.263e-08, 1.069), (1.776e-15, -8.742e-08, -1.0, 1.219), (-0.0, 0.0, 0.0, 1.0)))
ob_007.location = (-0.6284, 3.879, 1.08)
ob_007.rotation_euler = (-2.687e-07, 1.175e-14, -3.142)
_m = ob_007.modifiers.new('Subdivision', 'SUBSURF')
_m.levels = 4
ob_008.parent = ob_x_1
ob_008.matrix_parent_inverse = Matrix(((0.2588, 0.9659, -8.444e-08, -3.717), (0.9659, -0.2588, 2.263e-08, 1.069), (1.776e-15, -8.742e-08, -1.0, 2.042), (-0.0, 0.0, 0.0, 1.0)))
ob_008.location = (-0.6284, 3.879, 2.096)
ob_008.rotation_euler = (-2.687e-07, 1.175e-14, -3.142)
_m = ob_008.modifiers.new('Subdivision', 'SUBSURF')
_m.levels = 4
ob_009.parent = ob_x_1
ob_009.matrix_parent_inverse = Matrix(((0.2588, 0.9659, -8.444e-08, -3.717), (0.9659, -0.2588, 2.263e-08, 1.069), (1.776e-15, -8.742e-08, -1.0, 8.219), (-0.0, 0.0, 0.0, 1.0)))
ob_009.location = (-0.6284, 3.879, 8.19)
ob_009.rotation_euler = (-2.687e-07, 1.175e-14, -3.142)
_m = ob_009.modifiers.new('Subdivision', 'SUBSURF')
_m.levels = 4
ob_010.parent = ob_x_1
ob_010.matrix_parent_inverse = Matrix(((0.2588, 0.9659, -8.444e-08, -3.717), (0.9659, -0.2588, 2.263e-08, 1.069), (1.776e-15, -8.742e-08, -1.0, 4.513), (-0.0, 0.0, 0.0, 1.0)))
ob_010.location = (-0.6284, 3.879, 4.343)
ob_010.rotation_euler = (-2.687e-07, 1.175e-14, -3.142)
_m = ob_010.modifiers.new('Subdivision', 'SUBSURF')
_m.levels = 4
ob_011.parent = ob_x_1
ob_011.matrix_parent_inverse = Matrix(((0.2588, 0.9659, -8.444e-08, -3.717), (0.9659, -0.2588, 2.263e-08, 1.069), (1.776e-15, -8.742e-08, -1.0, 13.16), (-0.0, 0.0, 0.0, 1.0)))
ob_011.location = (-0.6284, 3.879, 13.01)
ob_011.rotation_euler = (-2.687e-07, 1.175e-14, -3.142)
_m = ob_011.modifiers.new('Subdivision', 'SUBSURF')
_m.levels = 4
ob_012.parent = ob_x_1
ob_012.matrix_parent_inverse = Matrix(((0.2588, 0.9659, -8.444e-08, -3.717), (0.9659, -0.2588, 2.263e-08, 1.069), (1.776e-15, -8.742e-08, -1.0, 11.51), (-0.0, 0.0, 0.0, 1.0)))
ob_012.location = (-0.6284, 3.879, 11.62)
ob_012.rotation_euler = (-2.687e-07, 1.175e-14, -3.142)
_m = ob_012.modifiers.new('Subdivision', 'SUBSURF')
_m.levels = 4
ob_013.parent = ob_x_1
ob_013.matrix_parent_inverse = Matrix(((0.2588, 0.9659, -8.444e-08, -3.717), (0.9659, -0.2588, 2.263e-08, 1.069), (1.776e-15, -8.742e-08, -1.0, 9.042), (-0.0, 0.0, 0.0, 1.0)))
ob_013.location = (-0.6284, 3.879, 9.083)
ob_013.rotation_euler = (-2.687e-07, 1.175e-14, -3.142)
_m = ob_013.modifiers.new('Subdivision', 'SUBSURF')
_m.levels = 4
ob_nurbs.location = (0.0, 0.0, 0.0)

# ---- collection membership
col_collection.objects.link(ob_light)
col_collection.objects.link(ob_camera)
col_collection.objects.link(ob_x)
col_collection.objects.link(ob_x_1)
col_collection.objects.link(ob_001)
col_collection.objects.link(ob_002)
col_collection.objects.link(ob_003)
col_collection.objects.link(ob_004)
col_collection.objects.link(ob_005)
col_collection.objects.link(ob_006)
col_collection.objects.link(ob_007)
col_collection.objects.link(ob_008)
col_collection.objects.link(ob_009)
col_collection.objects.link(ob_010)
col_collection.objects.link(ob_011)
col_collection.objects.link(ob_012)
col_collection.objects.link(ob_013)
col_collection.objects.link(ob_nurbs)

# ---- scene / render settings (as saved in the file)
scene.camera = ob_camera
scene.frame_start = 1; scene.frame_end = 250; scene.frame_set(1)
scene.render.engine = 'BLENDER_EEVEE_NEXT'
scene.cycles.sampling_pattern = 'TABULATED_SOBOL'
scene.eevee.ray_tracing_options.trace_max_roughness = 0.0
bpy.context.view_layer.update()
